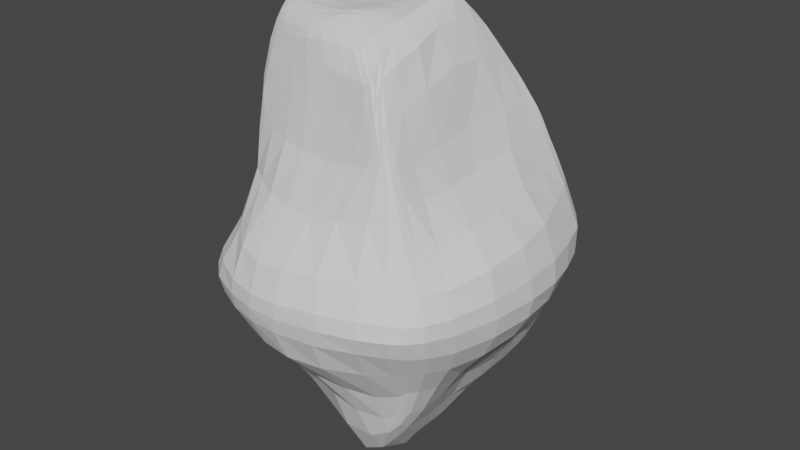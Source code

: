 # Source: Rock_Common_Rock_10.blend  (saved by Blender 2.92.15; exported with 4.5.12 LTS)
import bpy
from mathutils import Matrix  # noqa: F401  (used for matrix-valued properties, if any)

bpy.ops.wm.read_factory_settings(use_empty=True)
scene = bpy.context.scene
scene.name = 'Scene'

# ---- collections
col_collection = bpy.data.collections.new('Collection'); scene.collection.children.link(col_collection)

# ---- world
world_world = bpy.data.worlds.new('World'); scene.world = world_world
world_world.use_nodes = True; world_world.node_tree.nodes.clear()
_N = world_world.node_tree.nodes; _L = world_world.node_tree.links
n0 = _N.new('ShaderNodeOutputWorld'); n0.name = 'World Output'; n0.location = (300, 300)
n1 = _N.new('ShaderNodeBackground'); n1.name = 'Background'; n1.location = (10, 300)
n1.inputs[0].default_value = (0.05088, 0.05088, 0.05088, 1.0)
_L.new(n1.outputs[0], n0.inputs[0])
n0.is_active_output = True
world_world.color = (0.05088, 0.05088, 0.05088)
world_world.use_sun_shadow = False
world_world.sun_shadow_jitter_overblur = 0.0

# ---- meshes
me_cube = bpy.data.meshes.new('Cube')
me_cube.from_pydata([(-1.884, -1.736, -1.894), (-1.938, -1.723, 2.678), (-2.002, 1.76, -2.091), (-2.103, 1.822, 2.86), (1.612, -1.884, -1.864), (1.694, -2.131, 2.403), (1.781, 1.86, -1.887), (1.8, 2.067, 2.315), (-2.095, 1.604, -2.189), (-2.134, 1.332, -2.275), (-2.128, 0.7464, -2.295), (-2.071, -0.06088, -2.257), (-2.002, -0.8108, -2.213), (-1.95, -1.319, -2.185), (-1.942, -1.601, -2.051), (-1.989, -1.895, -1.556), (-2.17, -2.224, -0.9227), (-2.303, -2.527, -0.2661), (-2.324, -2.623, 0.1146), (-2.21, -2.571, 0.4514), (-1.994, -2.259, 1.048), (-1.861, -1.907, 1.953), (-2.046, -1.592, 2.736), (-2.139, -1.274, 2.784), (-2.244, -0.7382, 2.913), (-2.348, -0.07121, 3.004), (-2.346, 0.6205, 2.984), (-2.266, 1.216, 2.941), (-2.182, 1.633, 2.887), (-1.989, 2.032, 2.331), (-1.959, 2.328, 1.29), (-2.139, 2.596, 0.3411), (-2.324, 2.821, -0.1774), (-2.365, 2.783, -0.4385), (-2.333, 2.403, -0.971), (-2.178, 1.987, -1.651), (1.685, 1.873, -1.925), (1.446, 1.899, -2.01), (0.9577, 1.992, -2.15), (0.2341, 2.239, -2.255), (-0.4547, 2.31, -2.26), (-1.142, 2.048, -2.249), (-1.678, 1.826, -2.212), (0.7582, 0.5055, 4.687), (0.4039, 0.1871, 4.97), (1.683, 1.999, 2.648), (1.947, 2.22, 1.829), (2.069, 2.365, 1.351), (2.267, 2.534, 0.5963), (2.318, 2.484, 0.1037), (2.167, 2.362, -0.4724), (1.976, 2.182, -1.047), (1.864, 1.995, -1.572), (1.639, -1.769, -1.981), (1.672, -1.435, -2.095), (1.659, -0.8698, -2.073), (1.627, -0.04537, -2.021), (1.686, 0.8809, -2.109), (1.748, 1.485, -2.098), (1.769, 1.742, -2.009), (1.786, 1.921, 2.388), (1.754, 1.551, 2.455), (1.819, 0.802, 2.415), (1.81, -0.211, 2.35), (1.849, -0.954, 2.306), (1.778, -1.592, 2.307), (1.71, -1.985, 2.414), (1.892, -2.282, 1.828), (2.153, -2.535, 1.086), (2.308, -2.693, 0.5456), (2.324, -2.701, 0.2362), (2.223, -2.582, -0.1665), (2.038, -2.303, -0.6991), (1.794, -2.015, -1.329), (-1.62, -1.731, -1.965), (-1.192, -1.714, -2.097), (-0.674, -1.817, -2.133), (-0.009441, -2.013, -2.165), (0.5899, -2.039, -2.263), (1.16, -1.945, -2.225), (1.478, -1.893, -2.04), (1.527, -2.123, 2.783), (0.7818, 0.9733, 4.58), (0.4071, 0.5253, 5.012), (-2.22, -1.695, -1.621), (-2.479, -1.845, -0.9895), (-2.636, -2.006, -0.3496), (-2.635, -2.12, 0.06785), (-2.504, -2.08, 0.4323), (-2.249, -1.882, 1.003), (-2.076, -1.7, 1.79), (-2.297, -1.253, -1.696), (-2.611, -1.28, -1.067), (-2.839, -1.367, -0.4019), (-2.881, -1.445, 0.03374), (-2.73, -1.451, 0.4083), (-2.421, -1.368, 0.9612), (-2.202, -1.287, 1.744), (-2.404, -0.692, -1.713), (-2.747, -0.6724, -1.111), (-3.008, -0.7219, -0.4487), (-3.065, -0.7609, -0.008), (-2.898, -0.7494, 0.4007), (-2.566, -0.6869, 1.018), (-2.329, -0.6605, 1.867), (-2.533, 0.04602, -1.76), (-2.885, 0.03916, -1.152), (-3.131, -0.001654, -0.5169), (-3.165, -0.03916, -0.08138), (-2.971, -0.03885, 0.3748), (-2.643, 0.01569, 1.07), (-2.423, 0.03547, 1.989), (-2.558, 0.8129, -1.813), (-2.884, 0.7868, -1.217), (-3.1, 0.7563, -0.5972), (-3.109, 0.703, -0.1389), (-2.879, 0.6727, 0.3847), (-2.564, 0.715, 1.127), (-2.382, 0.7319, 2.046), (-2.513, 1.411, -1.819), (-2.8, 1.481, -1.222), (-2.956, 1.564, -0.6163), (-2.933, 1.509, -0.1514), (-2.666, 1.384, 0.4513), (-2.357, 1.385, 1.248), (-2.246, 1.366, 2.126), (-2.408, 1.743, -1.73), (-2.625, 1.986, -1.098), (-2.699, 2.278, -0.5297), (-2.659, 2.271, -0.1545), (-2.408, 2.024, 0.4586), (-2.15, 1.906, 1.301), (-2.125, 1.804, 2.179), (-1.781, 2.253, -1.656), (-1.874, 2.829, -0.8958), (-1.901, 3.135, -0.3761), (-1.83, 3.195, -0.1779), (-1.731, 3.067, 0.1707), (-1.704, 2.671, 1.195), (-1.723, 2.226, 2.159), (-1.181, 2.632, -1.686), (-1.221, 3.233, -0.9216), (-1.233, 3.406, -0.3634), (-1.176, 3.411, -0.1569), (-1.177, 3.266, 0.1558), (-1.228, 2.785, 1.118), (-1.247, 2.27, 2.102), (-0.5006, 2.848, -1.718), (-0.5504, 3.32, -0.9986), (-0.564, 3.444, -0.4588), (-0.5413, 3.406, -0.143), (-0.5375, 3.212, 0.2563), (-0.5486, 2.78, 1.02), (-0.5899, 2.244, 2.091), (0.1806, 2.77, -1.699), (0.1082, 3.184, -1.019), (0.0668, 3.323, -0.5035), (0.06234, 3.289, -0.125), (0.09078, 3.1, 0.3401), (0.1738, 2.732, 1.089), (0.1906, 2.246, 2.077), (0.8804, 2.487, -1.606), (0.7755, 2.913, -0.9806), (0.6941, 3.108, -0.4891), (0.655, 3.114, -0.1011), (0.6722, 2.982, 0.357), (0.7708, 2.711, 1.068), (0.8722, 2.272, 2.102), (1.432, 2.239, -1.525), (1.376, 2.592, -0.9425), (1.312, 2.834, -0.4424), (1.264, 2.904, -0.02603), (1.245, 2.845, 0.4091), (1.272, 2.661, 1.088), (1.3, 2.285, 2.018), (1.729, 2.104, -1.506), (1.764, 2.372, -0.9487), (1.83, 2.598, -0.4103), (1.874, 2.71, 0.09318), (1.846, 2.718, 0.5157), (1.779, 2.575, 1.111), (1.797, 2.245, 1.934), (1.91, 1.845, -1.659), (2.084, 1.945, -1.135), (2.345, 2.023, -0.5299), (2.569, 2.06, 0.04909), (2.543, 2.143, 0.5727), (2.199, 2.134, 1.342), (1.988, 2.048, 1.831), (1.969, 1.516, -1.635), (2.25, 1.524, -1.057), (2.558, 1.5, -0.4558), (2.785, 1.449, 0.06205), (2.764, 1.474, 0.5659), (2.402, 1.536, 1.275), (2.016, 1.588, 1.851), (2.06, 0.8297, -1.466), (2.51, 0.8206, -0.847), (2.83, 0.7931, -0.305), (2.982, 0.741, 0.1317), (2.951, 0.7136, 0.5914), (2.693, 0.7296, 1.218), (2.196, 0.7146, 1.811), (2.1, -0.04326, -1.349), (2.645, -0.02155, -0.7633), (2.942, -0.03812, -0.2504), (3.04, -0.06919, 0.1676), (3.01, -0.1413, 0.5957), (2.827, -0.1501, 1.181), (2.272, -0.1943, 1.762), (2.079, -0.8438, -1.387), (2.581, -0.868, -0.7866), (2.856, -0.9437, -0.2567), (2.942, -0.9841, 0.1735), (2.914, -1.103, 0.5599), (2.793, -1.079, 1.112), (2.341, -1.014, 1.666), (2.008, -1.461, -1.406), (2.378, -1.598, -0.7963), (2.62, -1.791, -0.2635), (2.712, -1.884, 0.1793), (2.674, -1.994, 0.5109), (2.536, -1.933, 0.9796), (2.185, -1.745, 1.595), (1.912, -1.849, -1.339), (2.203, -2.071, -0.7248), (2.413, -2.314, -0.1965), (2.511, -2.421, 0.2231), (2.484, -2.45, 0.5283), (2.322, -2.345, 1.017), (2.006, -2.12, 1.71), (1.613, -2.063, -1.468), (1.82, -2.454, -0.7318), (1.978, -2.799, -0.1264), (2.059, -2.928, 0.2552), (2.024, -2.907, 0.5757), (1.853, -2.687, 1.201), (1.639, -2.314, 2.166), (1.217, -2.176, -1.608), (1.387, -2.716, -0.76), (1.526, -3.054, -0.1034), (1.627, -3.144, 0.2545), (1.585, -3.119, 0.5752), (1.407, -2.907, 1.182), (1.286, -2.456, 2.042), (0.619, -2.393, -1.557), (0.6934, -3.031, -0.765), (0.7452, -3.302, -0.135), (0.8676, -3.355, 0.2235), (0.8561, -3.333, 0.5515), (0.7263, -3.14, 1.12), (0.6813, -2.558, 1.911), (0.03118, -2.51, -1.471), (-0.0177, -3.168, -0.7548), (-0.08848, -3.411, -0.1502), (0.001938, -3.472, 0.1867), (0.04785, -3.457, 0.4954), (0.02305, -3.251, 1.04), (0.05073, -2.576, 1.81), (-0.5922, -2.377, -1.437), (-0.6305, -3.111, -0.7287), (-0.7013, -3.376, -0.1507), (-0.6132, -3.457, 0.1721), (-0.5538, -3.452, 0.4613), (-0.5616, -3.237, 0.997), (-0.5127, -2.534, 1.79), (-1.147, -2.133, -1.5), (-1.186, -2.911, -0.7546), (-1.239, -3.235, -0.1616), (-1.196, -3.328, 0.1786), (-1.133, -3.324, 0.4887), (-1.114, -3.063, 1.046), (-1.025, -2.401, 1.852), (-1.63, -2.018, -1.509), (-1.728, -2.602, -0.8133), (-1.825, -2.949, -0.192), (-1.856, -3.03, 0.1562), (-1.76, -3.0, 0.484), (-1.625, -2.646, 1.08), (-1.496, -2.154, 1.881), (-1.69, 1.556, -2.5), (-1.202, 1.565, -2.697), (-0.5623, 1.635, -2.802), (0.2024, 1.644, -2.739), (0.9942, 1.566, -2.532), (1.434, 1.61, -2.322), (1.643, 1.678, -2.17), (-1.686, 1.295, -2.646), (-1.209, 1.248, -2.94), (-0.64, 1.226, -3.153), (0.0926, 1.175, -3.164), (0.9003, 1.146, -2.897), (1.302, 1.232, -2.644), (1.558, 1.384, -2.388), (-1.646, 0.7961, -2.705), (-1.126, 0.8254, -3.075), (-0.5796, 0.8013, -3.386), (0.04629, 0.6922, -3.551), (0.7308, 0.6344, -3.34), (1.105, 0.6774, -3.016), (1.4, 0.832, -2.62), (-1.594, -0.06125, -2.706), (-1.037, 0.003355, -3.183), (-0.4453, -0.03876, -3.651), (0.1712, -0.0967, -3.926), (0.6743, -0.04574, -3.754), (1.019, -0.03759, -3.28), (1.279, -0.02119, -2.7), (-1.599, -0.8518, -2.668), (-1.087, -0.7448, -3.174), (-0.4534, -0.7749, -3.698), (0.2566, -0.8146, -3.957), (0.6899, -0.7557, -3.751), (1.022, -0.7941, -3.272), (1.318, -0.8457, -2.709), (-1.576, -1.307, -2.585), (-1.061, -1.204, -3.052), (-0.4426, -1.261, -3.495), (0.2514, -1.428, -3.669), (0.7082, -1.461, -3.412), (1.074, -1.522, -2.992), (1.376, -1.498, -2.589), (-1.581, -1.549, -2.303), (-1.103, -1.505, -2.567), (-0.5737, -1.576, -2.82), (0.09515, -1.79, -2.943), (0.7235, -1.828, -2.89), (1.174, -1.813, -2.626), (1.424, -1.792, -2.335), (1.613, 1.917, 2.866), (0.826, 1.323, 4.38), (-1.395, -1.701, 3.555), (-1.024, -1.8, 3.557), (-0.5549, -1.887, 3.547), (1.568, 1.599, 2.967), (0.01561, -1.916, 3.537), (0.4972, -1.968, 3.509), (0.8731, -2.015, 3.567), (1.061, -2.002, 3.663), (1.0, 1.714, 3.649), (0.7371, 1.677, 3.68), (1.524, 0.9903, 3.084), (0.2542, 1.596, 3.745), (-0.3827, 1.574, 3.831), (-0.9739, 1.626, 3.828), (-1.461, 1.678, 3.783), (-1.818, 1.678, 3.771), (1.481, -0.01114, 3.05), (0.3859, 0.8164, 5.025), (-1.354, -1.477, 4.434), (-1.084, -1.545, 4.467), (-0.763, -1.601, 4.53), (1.017, -1.9, 3.943), (1.548, -0.9252, 2.939), (0.9294, 1.532, 4.064), (-0.4043, -1.628, 4.579), (-0.02972, -1.638, 4.577), (0.2854, -1.643, 4.553), (0.433, -1.626, 4.54), (0.2817, 1.174, 4.894), (1.519, -1.577, 2.914), (0.1453, 1.204, 4.895), (-2.041, 1.606, 3.845), (-2.155, 1.459, 3.997), (-2.225, 1.206, 4.131), (-2.287, 0.8341, 4.246), (-2.325, 0.3533, 4.378), (1.489, -1.981, 2.96), (-2.283, -0.1992, 4.486), (-2.173, -0.7098, 4.448), (-2.065, -1.083, 4.342), (-1.962, -1.317, 4.201), (-1.818, -1.472, 3.992), (-1.66, -1.595, 3.709), (-1.779, -1.73, 2.98), (-1.909, -1.602, 3.369), (-2.025, -1.459, 3.578), (-2.115, -1.203, 3.706), (-2.216, -0.7645, 3.837), (-2.319, -0.1753, 3.893), (-2.34, 0.4611, 3.788), (-2.289, 1.008, 3.652), (-2.221, 1.419, 3.526), (-2.14, 1.672, 3.381), (-2.013, 1.839, 3.135), (-1.896, 0.7365, 5.143), (-1.531, 1.446, 4.451), (-1.549, 0.9643, 5.124), (-1.09, 1.433, 4.467), (-1.576, 0.8109, 5.165), (-0.5445, 1.413, 4.445), (1.331, 1.817, 3.335), (1.259, -2.036, 3.403), (-1.201, 0.999, 5.122), (0.02946, 1.397, 4.385), (-1.202, 0.8796, 5.155), (0.5079, 1.428, 4.313), (-0.8615, 1.03, 5.109), (0.6765, 1.438, 4.291), (-1.779, 1.948, 3.007), (-1.368, 1.971, 2.975), (-0.8028, 1.931, 2.976), (-0.1129, 1.924, 2.952), (0.7083, 1.977, 2.941), (1.055, 1.966, 2.938), (1.445, 1.981, 2.858), (1.3, -2.14, 3.018), (1.082, -2.183, 2.885), (0.619, -2.174, 2.777), (0.06737, -2.124, 2.71), (-0.5035, -2.085, 2.698), (-1.002, -2.01, 2.743), (-1.455, -1.873, 2.795), (1.212, 1.663, 3.628), (0.6226, 1.268, 4.597), (0.8559, -1.857, 4.151), (0.8282, -1.757, 4.286), (0.7055, -1.864, 4.138), (-0.8821, 0.9308, 5.14), (0.3248, -1.823, 4.154), (1.159, 1.284, 3.84), (-0.4983, 1.042, 5.104), (-0.1895, -1.767, 4.201), (-0.5681, 0.9459, 5.133), (-0.6967, -1.717, 4.154), (-0.1722, 1.034, 5.089), (-1.089, -1.645, 4.093), (1.135, 0.7509, 4.018), (-0.2683, 0.9288, 5.121), (0.02838, 1.021, 5.071), (-1.372, -1.581, 4.056), (-1.575, -1.497, 4.158), (0.573, 1.017, 4.83), (0.04787, 0.9274, 5.094), (1.157, -0.02234, 4.035), (0.1259, -1.486, 4.667), (0.05901, -1.342, 4.748), (-0.05244, -1.468, 4.704), (-0.1964, -1.286, 4.824), (-0.3025, -1.475, 4.722), (0.5435, 0.7032, 4.923), (1.223, -0.8481, 3.852), (-0.4164, -1.32, 4.821), (-0.5643, -1.497, 4.708), (-0.6521, -1.37, 4.785), (-0.8157, -1.504, 4.671), (-0.8998, -1.382, 4.747), (-1.082, -1.468, 4.631), (1.222, -1.462, 3.711), (-1.196, -1.333, 4.721), (-1.486, -1.242, 4.715), (0.5637, -0.1143, 4.851), (0.5407, 0.322, 4.917), (-1.354, -1.394, 4.609), (-1.547, -1.326, 4.615), (1.201, -1.878, 3.64), (0.1298, 0.7178, 5.069), (-0.2428, 0.713, 5.085), (-0.5596, 0.7494, 5.095), (-0.912, 0.757, 5.11), (-1.258, 0.7187, 5.136), (-1.644, 0.6415, 5.15), (-0.2366, 1.211, 4.914), (-0.7191, 1.207, 4.925), (-1.173, 1.191, 4.943), (-1.559, 1.183, 4.93), (-1.86, 1.15, 4.897), (0.7953, -0.06462, 4.649), (0.4201, -1.503, 4.611), (0.913, -0.7007, 4.519), (0.3196, 1.04, 4.985), (0.9379, -1.255, 4.373), (-2.051, 1.072, 4.893), (-2.141, 0.9411, 4.934), (-2.18, 0.7793, 4.971), (-2.202, 0.5364, 4.965), (-2.204, 0.2064, 4.957), (0.9443, -1.683, 4.203), (-2.168, -0.1912, 4.948), (-2.082, -0.5833, 4.888), (-1.977, -0.8781, 4.811), (-1.876, -1.089, 4.718), (-1.744, -1.254, 4.601), (-1.564, -1.39, 4.483), (-1.849, 1.428, 4.43), (-2.05, 1.354, 4.463), (-1.752, -1.367, 4.364), (-2.148, 1.216, 4.553), (-2.21, 1.002, 4.642), (-2.26, 0.6917, 4.688), (-2.28, 0.2882, 4.741), (-2.236, -0.1841, 4.799), (-2.133, -0.6345, 4.759), (-2.019, -0.9675, 4.669), (-1.909, -1.198, 4.539), (-1.938, 0.5831, 5.132), (0.1397, 0.4142, 5.011), (0.6171, -0.6137, 4.756), (-0.2212, 0.3816, 5.007), (-0.5178, 0.4046, 5.003), (-0.9007, 0.4322, 5.018), (-1.271, 0.4394, 5.062), (-1.659, 0.3997, 5.094), (-1.941, 0.3728, 5.092), (0.6432, -1.06, 4.64), (-1.925, 0.09181, 5.045), (-1.639, 0.08828, 5.032), (0.1401, -0.2274, 4.93), (0.08577, 0.1104, 4.964), (-0.1016, -0.2718, 4.943), (-0.2292, 0.06973, 4.953), (0.7367, -1.479, 4.477), (-0.3136, -0.3262, 4.933), (-0.4596, 0.05346, 4.939), (-0.7283, -0.3464, 4.903), (-0.8376, 0.05582, 4.933), (-1.175, -0.3079, 4.934), (-1.236, 0.08386, 4.98), (0.4144, -0.1881, 4.917), (0.4359, -0.5756, 4.873), (0.4158, -0.9004, 4.819), (0.4075, -1.256, 4.721), (-1.857, 0.9033, 5.1), (-2.036, 0.8481, 5.075), (-1.682, -1.196, 4.702), (-2.085, 0.7297, 5.097), (-2.108, 0.6053, 5.097), (-2.109, 0.4064, 5.067), (-2.096, 0.1261, 5.033), (-2.06, -0.2134, 4.997), (-1.982, -0.5567, 4.937), (-1.889, -0.8276, 4.87), (-1.796, -1.027, 4.795), (-1.598, -0.274, 4.985), (-1.886, -0.2439, 5.002), (0.1924, -0.5622, 4.917), (0.005086, -0.5803, 4.957), (-0.1951, -0.6554, 4.961), (-0.6105, -0.7125, 4.923), (-1.076, -0.6838, 4.923), (-1.507, -0.632, 4.946), (-1.805, -0.5772, 4.949), (0.1302, -0.8287, 4.904), (-0.08263, -0.8207, 4.96), (-0.2804, -0.9157, 4.959), (-0.6, -1.011, 4.922), (-0.9977, -1.005, 4.899), (-1.411, -0.933, 4.894), (-1.717, -0.846, 4.889), (0.06779, -1.117, 4.849), (-0.179, -1.072, 4.92), (-0.3809, -1.145, 4.909), (-0.6361, -1.229, 4.859), (-0.9469, -1.233, 4.823), (-1.315, -1.155, 4.812), (-1.619, -1.052, 4.813)], [], [(84, 85, 92, 91), (85, 86, 93, 92), (86, 87, 94, 93), (87, 88, 95, 94), (88, 89, 96, 95), (89, 90, 97, 96), (91, 92, 99, 98), (92, 93, 100, 99), (93, 94, 101, 100), (94, 95, 102, 101), (95, 96, 103, 102), (96, 97, 104, 103), (98, 99, 106, 105), (99, 100, 107, 106), (100, 101, 108, 107), (101, 102, 109, 108), (102, 103, 110, 109), (103, 104, 111, 110), (105, 106, 113, 112), (106, 107, 114, 113), (107, 108, 115, 114), (108, 109, 116, 115), (109, 110, 117, 116), (110, 111, 118, 117), (112, 113, 120, 119), (113, 114, 121, 120), (114, 115, 122, 121), (115, 116, 123, 122), (116, 117, 124, 123), (117, 118, 125, 124), (119, 120, 127, 126), (120, 121, 128, 127), (121, 122, 129, 128), (122, 123, 130, 129), (123, 124, 131, 130), (124, 125, 132, 131), (0, 15, 84, 14), (15, 16, 85, 84), (16, 17, 86, 85), (17, 18, 87, 86), (18, 19, 88, 87), (19, 20, 89, 88), (20, 21, 90, 89), (21, 1, 22, 90), (90, 22, 23, 97), (97, 23, 24, 104), (104, 24, 25, 111), (111, 25, 26, 118), (118, 26, 27, 125), (125, 27, 28, 132), (132, 28, 3, 29), (131, 132, 29, 30), (130, 131, 30, 31), (129, 130, 31, 32), (128, 129, 32, 33), (127, 128, 33, 34), (126, 127, 34, 35), (8, 126, 35, 2), (9, 119, 126, 8), (10, 112, 119, 9), (11, 105, 112, 10), (12, 98, 105, 11), (13, 91, 98, 12), (14, 84, 91, 13), (133, 134, 141, 140), (134, 135, 142, 141), (135, 136, 143, 142), (136, 137, 144, 143), (137, 138, 145, 144), (138, 139, 146, 145), (140, 141, 148, 147), (141, 142, 149, 148), (142, 143, 150, 149), (143, 144, 151, 150), (144, 145, 152, 151), (145, 146, 153, 152), (147, 148, 155, 154), (148, 149, 156, 155), (149, 150, 157, 156), (150, 151, 158, 157), (151, 152, 159, 158), (152, 153, 160, 159), (154, 155, 162, 161), (155, 156, 163, 162), (156, 157, 164, 163), (157, 158, 165, 164), (158, 159, 166, 165), (159, 160, 167, 166), (161, 162, 169, 168), (162, 163, 170, 169), (163, 164, 171, 170), (164, 165, 172, 171), (165, 166, 173, 172), (166, 167, 174, 173), (168, 169, 176, 175), (169, 170, 177, 176), (170, 171, 178, 177), (171, 172, 179, 178), (172, 173, 180, 179), (173, 174, 181, 180), (2, 35, 133, 42), (35, 34, 134, 133), (34, 33, 135, 134), (33, 32, 136, 135), (32, 31, 137, 136), (31, 30, 138, 137), (30, 29, 139, 138), (181, 45, 7, 46), (180, 181, 46, 47), (179, 180, 47, 48), (178, 179, 48, 49), (177, 178, 49, 50), (176, 177, 50, 51), (175, 176, 51, 52), (36, 175, 52, 6), (37, 168, 175, 36), (38, 161, 168, 37), (39, 154, 161, 38), (40, 147, 154, 39), (41, 140, 147, 40), (42, 133, 140, 41), (182, 183, 190, 189), (183, 184, 191, 190), (184, 185, 192, 191), (185, 186, 193, 192), (186, 187, 194, 193), (187, 188, 195, 194), (189, 190, 197, 196), (190, 191, 198, 197), (191, 192, 199, 198), (192, 193, 200, 199), (193, 194, 201, 200), (194, 195, 202, 201), (196, 197, 204, 203), (197, 198, 205, 204), (198, 199, 206, 205), (199, 200, 207, 206), (200, 201, 208, 207), (201, 202, 209, 208), (203, 204, 211, 210), (204, 205, 212, 211), (205, 206, 213, 212), (206, 207, 214, 213), (207, 208, 215, 214), (208, 209, 216, 215), (210, 211, 218, 217), (211, 212, 219, 218), (212, 213, 220, 219), (213, 214, 221, 220), (214, 215, 222, 221), (215, 216, 223, 222), (217, 218, 225, 224), (218, 219, 226, 225), (219, 220, 227, 226), (220, 221, 228, 227), (221, 222, 229, 228), (222, 223, 230, 229), (6, 52, 182, 59), (52, 51, 183, 182), (51, 50, 184, 183), (50, 49, 185, 184), (49, 48, 186, 185), (48, 47, 187, 186), (47, 46, 188, 187), (46, 7, 60, 188), (188, 60, 61, 195), (195, 61, 62, 202), (202, 62, 63, 209), (209, 63, 64, 216), (216, 64, 65, 223), (223, 65, 66, 230), (230, 66, 5, 67), (229, 230, 67, 68), (228, 229, 68, 69), (227, 228, 69, 70), (226, 227, 70, 71), (225, 226, 71, 72), (224, 225, 72, 73), (53, 224, 73, 4), (54, 217, 224, 53), (55, 210, 217, 54), (56, 203, 210, 55), (57, 196, 203, 56), (58, 189, 196, 57), (59, 182, 189, 58), (231, 232, 239, 238), (232, 233, 240, 239), (233, 234, 241, 240), (234, 235, 242, 241), (235, 236, 243, 242), (236, 237, 244, 243), (238, 239, 246, 245), (239, 240, 247, 246), (240, 241, 248, 247), (241, 242, 249, 248), (242, 243, 250, 249), (243, 244, 251, 250), (245, 246, 253, 252), (246, 247, 254, 253), (247, 248, 255, 254), (248, 249, 256, 255), (249, 250, 257, 256), (250, 251, 258, 257), (252, 253, 260, 259), (253, 254, 261, 260), (254, 255, 262, 261), (255, 256, 263, 262), (256, 257, 264, 263), (257, 258, 265, 264), (259, 260, 267, 266), (260, 261, 268, 267), (261, 262, 269, 268), (262, 263, 270, 269), (263, 264, 271, 270), (264, 265, 272, 271), (266, 267, 274, 273), (267, 268, 275, 274), (268, 269, 276, 275), (269, 270, 277, 276), (270, 271, 278, 277), (271, 272, 279, 278), (4, 73, 231, 80), (73, 72, 232, 231), (72, 71, 233, 232), (71, 70, 234, 233), (70, 69, 235, 234), (69, 68, 236, 235), (68, 67, 237, 236), (67, 5, 81, 237), (278, 279, 21, 20), (277, 278, 20, 19), (276, 277, 19, 18), (275, 276, 18, 17), (274, 275, 17, 16), (273, 274, 16, 15), (74, 273, 15, 0), (75, 266, 273, 74), (76, 259, 266, 75), (77, 252, 259, 76), (78, 245, 252, 77), (79, 238, 245, 78), (80, 231, 238, 79), (280, 281, 288, 287), (281, 282, 289, 288), (282, 283, 290, 289), (283, 284, 291, 290), (284, 285, 292, 291), (285, 286, 293, 292), (287, 288, 295, 294), (288, 289, 296, 295), (289, 290, 297, 296), (290, 291, 298, 297), (291, 292, 299, 298), (292, 293, 300, 299), (294, 295, 302, 301), (295, 296, 303, 302), (296, 297, 304, 303), (297, 298, 305, 304), (298, 299, 306, 305), (299, 300, 307, 306), (301, 302, 309, 308), (302, 303, 310, 309), (303, 304, 311, 310), (304, 305, 312, 311), (305, 306, 313, 312), (306, 307, 314, 313), (308, 309, 316, 315), (309, 310, 317, 316), (310, 311, 318, 317), (311, 312, 319, 318), (312, 313, 320, 319), (313, 314, 321, 320), (315, 316, 323, 322), (316, 317, 324, 323), (317, 318, 325, 324), (318, 319, 326, 325), (319, 320, 327, 326), (320, 321, 328, 327), (2, 42, 280, 8), (42, 41, 281, 280), (41, 40, 282, 281), (40, 39, 283, 282), (39, 38, 284, 283), (38, 37, 285, 284), (37, 36, 286, 285), (36, 6, 59, 286), (286, 59, 58, 293), (293, 58, 57, 300), (300, 57, 56, 307), (307, 56, 55, 314), (314, 55, 54, 321), (321, 54, 53, 328), (328, 53, 4, 80), (327, 328, 80, 79), (326, 327, 79, 78), (325, 326, 78, 77), (324, 325, 77, 76), (323, 324, 76, 75), (322, 323, 75, 74), (14, 322, 74, 0), (13, 315, 322, 14), (12, 308, 315, 13), (11, 301, 308, 12), (10, 294, 301, 11), (9, 287, 294, 10), (8, 280, 287, 9), (181, 174, 404, 405), (23, 22, 376, 377), (367, 360, 448, 455), (139, 29, 384, 399), (329, 45, 391, 413), (22, 1, 375, 376), (244, 237, 406, 407), (1, 21, 374, 375), (251, 244, 407, 408), (258, 251, 408, 409), (265, 258, 409, 410), (237, 81, 392, 406), (272, 265, 410, 411), (279, 272, 411, 412), (7, 45, 329, 60), (29, 3, 383, 384), (45, 181, 405, 391), (3, 28, 382, 383), (81, 367, 455, 392), (28, 27, 381, 382), (27, 26, 380, 381), (21, 279, 412, 374), (26, 25, 379, 380), (25, 24, 378, 379), (146, 139, 399, 400), (334, 329, 413, 420), (153, 146, 400, 401), (341, 334, 420, 427), (160, 153, 401, 402), (24, 23, 377, 378), (347, 341, 427, 434), (167, 160, 402, 403), (353, 347, 434, 441), (174, 167, 403, 404), (360, 353, 441, 448), (66, 367, 81, 5), (65, 360, 367, 66), (64, 353, 360, 65), (63, 347, 353, 64), (62, 341, 347, 63), (61, 334, 341, 62), (60, 329, 334, 61), (523, 525, 385, 522), (522, 385, 389, 387), (387, 389, 395, 393), (393, 395, 418, 397), (397, 418, 423, 421), (421, 423, 428, 425), (425, 428, 433, 429), (435, 436, 438, 437), (437, 438, 442, 439), (439, 442, 444, 443), (443, 444, 446, 445), (445, 446, 449, 447), (447, 449, 450, 453), (453, 450, 524, 454), (456, 457, 498, 496), (457, 458, 499, 498), (458, 459, 500, 499), (459, 460, 501, 500), (460, 461, 502, 501), (461, 495, 503, 502), (496, 498, 510, 508), (498, 499, 513, 510), (499, 500, 515, 513), (500, 501, 517, 515), (501, 502, 506, 517), (502, 503, 505, 506), (508, 510, 509, 507), (510, 513, 512, 509), (513, 515, 514, 512), (515, 517, 516, 514), (517, 506, 533, 516), (506, 505, 534, 533), (507, 509, 536, 535), (509, 512, 537, 536), (512, 514, 538, 537), (514, 516, 539, 538), (402, 401, 344, 343), (408, 407, 337, 336), (401, 400, 345, 344), (407, 406, 338, 337), (374, 412, 331, 373), (400, 399, 346, 345), (391, 405, 339, 354), (384, 383, 363, 362), (392, 455, 477, 352), (383, 382, 364, 363), (382, 381, 365, 364), (381, 380, 366, 365), (380, 379, 368, 366), (420, 413, 330, 82), (427, 420, 82, 43), (379, 378, 369, 368), (406, 392, 352, 338), (434, 427, 43, 467), (399, 384, 362, 346), (441, 434, 467, 469), (378, 377, 370, 369), (412, 411, 332, 331), (448, 441, 469, 471), (455, 448, 471, 477), (405, 404, 340, 339), (377, 376, 371, 370), (413, 391, 354, 330), (411, 410, 333, 332), (404, 403, 342, 340), (376, 375, 372, 371), (410, 409, 335, 333), (403, 402, 343, 342), (375, 374, 373, 372), (409, 408, 336, 335), (82, 330, 432, 440), (362, 363, 487, 485), (352, 477, 511, 416), (345, 346, 484, 386), (354, 339, 398, 414), (372, 373, 431, 486), (344, 345, 386, 388), (337, 338, 415, 417), (371, 372, 486, 494), (343, 344, 388, 390), (373, 331, 430, 431), (336, 337, 417, 419), (370, 371, 494, 493), (342, 343, 390, 394), (335, 336, 419, 422), (369, 370, 493, 492), (340, 342, 394, 396), (333, 335, 422, 424), (368, 369, 492, 491), (339, 340, 396, 398), (469, 467, 451, 497), (332, 333, 424, 426), (471, 469, 497, 504), (366, 368, 491, 490), (346, 362, 485, 484), (477, 471, 504, 511), (43, 82, 440, 452), (330, 354, 414, 432), (331, 332, 426, 430), (365, 366, 490, 489), (338, 352, 416, 415), (364, 365, 489, 488), (363, 364, 488, 487), (467, 43, 452, 451), (394, 390, 463, 462), (419, 417, 357, 356), (493, 494, 481, 480), (431, 430, 349, 483), (390, 388, 464, 463), (417, 415, 358, 357), (494, 486, 482, 481), (416, 511, 521, 468), (414, 398, 359, 470), (486, 431, 483, 482), (388, 386, 465, 464), (386, 484, 466, 465), (451, 452, 44, 518), (452, 440, 83, 44), (440, 432, 348, 83), (485, 487, 473, 472), (497, 451, 518, 519), (415, 416, 468, 358), (504, 497, 519, 520), (487, 488, 474, 473), (511, 504, 520, 521), (432, 414, 470, 348), (488, 489, 475, 474), (430, 426, 350, 349), (489, 490, 476, 475), (484, 485, 472, 466), (426, 424, 351, 350), (490, 491, 478, 476), (398, 396, 361, 359), (424, 422, 355, 351), (491, 492, 479, 478), (396, 394, 462, 361), (422, 419, 356, 355), (492, 493, 480, 479), (482, 483, 454, 524), (464, 465, 387, 393), (355, 356, 439, 443), (481, 482, 524, 532), (463, 464, 393, 397), (468, 521, 549, 436), (351, 355, 443, 445), (483, 349, 453, 454), (359, 361, 425, 429), (480, 481, 532, 531), (462, 463, 397, 421), (350, 351, 445, 447), (466, 472, 523, 522), (479, 480, 531, 530), (361, 462, 421, 425), (478, 479, 530, 529), (476, 478, 529, 528), (475, 476, 528, 527), (519, 518, 507, 535), (474, 475, 527, 526), (520, 519, 535, 542), (521, 520, 542, 549), (44, 83, 496, 508), (348, 470, 433, 456), (473, 474, 526, 525), (83, 348, 456, 496), (470, 359, 429, 433), (472, 473, 525, 523), (349, 350, 447, 453), (357, 358, 435, 437), (358, 468, 436, 435), (356, 357, 437, 439), (518, 44, 508, 507), (465, 466, 522, 387), (516, 533, 540, 539), (533, 534, 541, 540), (535, 536, 543, 542), (536, 537, 544, 543), (537, 538, 545, 544), (538, 539, 546, 545), (539, 540, 547, 546), (540, 541, 548, 547), (542, 543, 550, 549), (543, 544, 551, 550), (544, 545, 552, 551), (545, 546, 553, 552), (546, 547, 554, 553), (547, 548, 555, 554), (433, 428, 457, 456), (428, 423, 458, 457), (423, 418, 459, 458), (418, 395, 460, 459), (395, 389, 461, 460), (389, 385, 495, 461), (385, 525, 526, 495), (495, 526, 527, 503), (503, 527, 528, 505), (505, 528, 529, 534), (534, 529, 530, 541), (541, 530, 531, 548), (548, 531, 532, 555), (555, 532, 524, 450), (554, 555, 450, 449), (553, 554, 449, 446), (552, 553, 446, 444), (551, 552, 444, 442), (550, 551, 442, 438), (549, 550, 438, 436)])
_uv = me_cube.uv_layers.new(name='UVMap')
_uv.uv.foreach_set('vector', [0.2504, 0.5624, 0.2461, 0.604, 0.2132, 0.5931, 0.2253, 0.5524, 0.2461, 0.604, 0.2435, 0.6432, 0.2052, 0.6342, 0.2132, 0.5931, 0.2435, 0.6432, 0.2436, 0.6658, 0.2024, 0.6583, 0.2052, 0.6342, 0.3463, 0.331, 0.341, 0.3081, 0.3798, 0.3023, 0.3881, 0.3253, 0.341, 0.3081, 0.3399, 0.2684, 0.3718, 0.2645, 0.3798, 0.3023, 0.3399, 0.2684, 0.3351, 0.2198, 0.3609, 0.217, 0.3718, 0.2645, 0.2253, 0.5524, 0.2132, 0.5931, 0.1775, 0.5831, 0.192, 0.5438, 0.2132, 0.5931, 0.2052, 0.6342, 0.1669, 0.6243, 0.1775, 0.5831, 0.2052, 0.6342, 0.2024, 0.6583, 0.1616, 0.6483, 0.1669, 0.6243, 0.3881, 0.3253, 0.3798, 0.3023, 0.4218, 0.2928, 0.4299, 0.3182, 0.3798, 0.3023, 0.3718, 0.2645, 0.4114, 0.2515, 0.4218, 0.2928, 0.3718, 0.2645, 0.3609, 0.217, 0.3959, 0.2012, 0.4114, 0.2515, 0.192, 0.5438, 0.1775, 0.5831, 0.1356, 0.5714, 0.1489, 0.5309, 0.1775, 0.5831, 0.1669, 0.6243, 0.1252, 0.6106, 0.1356, 0.5714, 0.1669, 0.6243, 0.1616, 0.6483, 0.1202, 0.6336, 0.1252, 0.6106, 0.4299, 0.3182, 0.4218, 0.2928, 0.4637, 0.2817, 0.4735, 0.3101, 0.4218, 0.2928, 0.4114, 0.2515, 0.4515, 0.2366, 0.4637, 0.2817, 0.4114, 0.2515, 0.3959, 0.2012, 0.4346, 0.1832, 0.4515, 0.2366, 0.1489, 0.5309, 0.1356, 0.5714, 0.09378, 0.5535, 0.1055, 0.5141, 0.1356, 0.5714, 0.1252, 0.6106, 0.08333, 0.5909, 0.09378, 0.5535, 0.4827, 0.3311, 0.4735, 0.3101, 0.5163, 0.2969, 0.527, 0.3194, 0.4735, 0.3101, 0.4637, 0.2817, 0.5032, 0.2648, 0.5163, 0.2969, 0.4637, 0.2817, 0.4515, 0.2366, 0.4896, 0.2179, 0.5032, 0.2648, 0.4515, 0.2366, 0.4346, 0.1832, 0.473, 0.1654, 0.4896, 0.2179, 0.1055, 0.5141, 0.09378, 0.5535, 0.05512, 0.5372, 0.07181, 0.5008, 0.09378, 0.5535, 0.08333, 0.5909, 0.03911, 0.5698, 0.05512, 0.5372, 0.527, 0.3194, 0.5163, 0.2969, 0.5607, 0.2773, 0.572, 0.3008, 0.5163, 0.2969, 0.5032, 0.2648, 0.5404, 0.242, 0.5607, 0.2773, 0.5032, 0.2648, 0.4896, 0.2179, 0.5237, 0.1932, 0.5404, 0.242, 0.4896, 0.2179, 0.473, 0.1654, 0.5065, 0.1454, 0.5237, 0.1932, 0.07181, 0.5008, 0.05512, 0.5372, 0.02642, 0.5281, 0.05275, 0.4955, 0.05512, 0.5372, 0.03911, 0.5698, 0.0, 0.5524, 0.02642, 0.5281, 0.572, 0.3008, 0.5607, 0.2773, 0.6014, 0.2556, 0.6086, 0.2759, 0.5607, 0.2773, 0.5404, 0.242, 0.5742, 0.2227, 0.6014, 0.2556, 0.5404, 0.242, 0.5237, 0.1932, 0.5503, 0.1751, 0.5742, 0.2227, 0.5237, 0.1932, 0.5065, 0.1454, 0.5294, 0.1309, 0.5503, 0.1751, 0.05513, 0.8029, 0.0481, 0.8253, 0.0323, 0.8155, 0.05128, 0.7905, 0.0481, 0.8253, 0.03627, 0.8683, 0.01315, 0.8527, 0.0323, 0.8155, 0.03627, 0.8683, 0.02659, 0.9118, 0.0, 0.8908, 0.01315, 0.8527, 0.2762, 0.6475, 0.2755, 0.6686, 0.2436, 0.6658, 0.2435, 0.6432, 0.3135, 0.3311, 0.3095, 0.3098, 0.341, 0.3081, 0.3463, 0.331, 0.3095, 0.3098, 0.3149, 0.2674, 0.3399, 0.2684, 0.341, 0.3081, 0.3149, 0.2674, 0.3182, 0.2103, 0.3351, 0.2198, 0.3399, 0.2684, 0.8885, 0.1831, 0.895, 0.1385, 0.903, 0.1329, 0.9039, 0.1886, 0.3351, 0.2198, 0.3249, 0.1679, 0.3432, 0.1612, 0.3609, 0.217, 0.3609, 0.217, 0.3432, 0.1612, 0.3728, 0.1464, 0.3959, 0.2012, 0.3959, 0.2012, 0.3728, 0.1464, 0.4105, 0.1309, 0.4346, 0.1832, 0.4346, 0.1832, 0.4105, 0.1309, 0.4503, 0.1181, 0.473, 0.1654, 0.473, 0.1654, 0.4503, 0.1181, 0.4843, 0.1066, 0.5065, 0.1454, 0.5065, 0.1454, 0.4843, 0.1066, 0.5081, 0.09906, 0.5294, 0.1309, 0.5294, 0.1309, 0.5081, 0.09906, 0.5185, 0.09476, 0.5383, 0.1153, 0.5503, 0.1751, 0.5294, 0.1309, 0.5383, 0.1153, 0.5726, 0.1627, 0.5742, 0.2227, 0.5503, 0.1751, 0.5726, 0.1627, 0.606, 0.2109, 0.6014, 0.2556, 0.5742, 0.2227, 0.606, 0.2109, 0.6297, 0.2378, 0.6086, 0.2759, 0.6014, 0.2556, 0.6297, 0.2378, 0.6324, 0.2531, 0.4564, 0.8733, 0.4564, 0.9122, 0.4256, 0.9294, 0.4304, 0.89, 0.4469, 0.8313, 0.4564, 0.8733, 0.4304, 0.89, 0.4285, 0.8409, 0.4306, 0.8008, 0.4469, 0.8313, 0.4285, 0.8409, 0.422, 0.8097, 0.08803, 0.4686, 0.07181, 0.5008, 0.05275, 0.4955, 0.07158, 0.4664, 0.122, 0.4789, 0.1055, 0.5141, 0.07181, 0.5008, 0.08803, 0.4686, 0.1683, 0.4949, 0.1489, 0.5309, 0.1055, 0.5141, 0.122, 0.4789, 0.2115, 0.5096, 0.192, 0.5438, 0.1489, 0.5309, 0.1683, 0.4949, 0.2408, 0.5194, 0.2253, 0.5524, 0.192, 0.5438, 0.2115, 0.5096, 0.255, 0.5312, 0.2504, 0.5624, 0.2253, 0.5524, 0.2408, 0.5194, 0.3999, 0.8453, 0.3948, 0.9029, 0.3485, 0.9083, 0.3572, 0.8502, 0.3948, 0.9029, 0.3916, 0.9393, 0.3483, 0.9426, 0.3485, 0.9083, 0.3916, 0.9393, 0.3874, 0.9508, 0.3465, 0.9529, 0.3483, 0.9426, 0.5556, 0.3497, 0.5504, 0.3724, 0.5158, 0.3678, 0.515, 0.3469, 0.5504, 0.3724, 0.5511, 0.4387, 0.5218, 0.4327, 0.5158, 0.3678, 0.5511, 0.4387, 0.5549, 0.5029, 0.5259, 0.4999, 0.5218, 0.4327, 0.3572, 0.8502, 0.3485, 0.9083, 0.3095, 0.9013, 0.3145, 0.8493, 0.3485, 0.9083, 0.3483, 0.9426, 0.3105, 0.9331, 0.3095, 0.9013, 0.5184, 0.3356, 0.515, 0.3469, 0.4767, 0.3494, 0.4778, 0.3311, 0.515, 0.3469, 0.5158, 0.3678, 0.4776, 0.3763, 0.4767, 0.3494, 0.5158, 0.3678, 0.5218, 0.4327, 0.4808, 0.4293, 0.4776, 0.3763, 0.5218, 0.4327, 0.5259, 0.4999, 0.4864, 0.5016, 0.4808, 0.4293, 0.8508, 0.5841, 0.8515, 0.6341, 0.8123, 0.6295, 0.8107, 0.5837, 0.8515, 0.6341, 0.8469, 0.6614, 0.8098, 0.6563, 0.8123, 0.6295, 0.4778, 0.3311, 0.4767, 0.3494, 0.441, 0.355, 0.4405, 0.3334, 0.4767, 0.3494, 0.4776, 0.3763, 0.4403, 0.3854, 0.441, 0.355, 0.4776, 0.3763, 0.4808, 0.4293, 0.4375, 0.4361, 0.4403, 0.3854, 0.4808, 0.4293, 0.4864, 0.5016, 0.4393, 0.5028, 0.4375, 0.4361, 0.8107, 0.5837, 0.8123, 0.6295, 0.7695, 0.6211, 0.7651, 0.5771, 0.8123, 0.6295, 0.8098, 0.6563, 0.7705, 0.6494, 0.7695, 0.6211, 0.4405, 0.3334, 0.441, 0.355, 0.4062, 0.3623, 0.4039, 0.3414, 0.441, 0.355, 0.4403, 0.3854, 0.4059, 0.3908, 0.4062, 0.3623, 0.4403, 0.3854, 0.4375, 0.4361, 0.4016, 0.437, 0.4059, 0.3908, 0.4375, 0.4361, 0.4393, 0.5028, 0.398, 0.5052, 0.4016, 0.437, 0.7651, 0.5771, 0.7695, 0.6211, 0.7296, 0.6102, 0.7287, 0.571, 0.7695, 0.6211, 0.7705, 0.6494, 0.7304, 0.641, 0.7296, 0.6102, 0.4039, 0.3414, 0.4062, 0.3623, 0.3707, 0.3734, 0.3682, 0.3526, 0.4062, 0.3623, 0.4059, 0.3908, 0.3722, 0.3987, 0.3707, 0.3734, 0.4059, 0.3908, 0.4016, 0.437, 0.3717, 0.4407, 0.3722, 0.3987, 0.4016, 0.437, 0.398, 0.5052, 0.3721, 0.5014, 0.3717, 0.4407, 0.7287, 0.571, 0.7296, 0.6102, 0.7041, 0.6014, 0.7093, 0.5667, 0.7296, 0.6102, 0.7304, 0.641, 0.6967, 0.6334, 0.7041, 0.6014, 0.7304, 0.641, 0.7285, 0.6607, 0.6891, 0.6589, 0.6967, 0.6334, 0.3707, 0.3734, 0.3722, 0.3987, 0.3367, 0.4094, 0.335, 0.3865, 0.3722, 0.3987, 0.3717, 0.4407, 0.3415, 0.4454, 0.3367, 0.4094, 0.3717, 0.4407, 0.3721, 0.5014, 0.3424, 0.499, 0.3415, 0.4454, 0.422, 0.8097, 0.4285, 0.8409, 0.3999, 0.8453, 0.4019, 0.8027, 0.4285, 0.8409, 0.4304, 0.89, 0.3948, 0.9029, 0.3999, 0.8453, 0.4304, 0.89, 0.4256, 0.9294, 0.3916, 0.9393, 0.3948, 0.9029, 0.4256, 0.9294, 0.4241, 0.9437, 0.3874, 0.9508, 0.3916, 0.9393, 0.5876, 0.3583, 0.5777, 0.3929, 0.5504, 0.3724, 0.5556, 0.3497, 0.5777, 0.3929, 0.5685, 0.4522, 0.5511, 0.4387, 0.5504, 0.3724, 0.5685, 0.4522, 0.572, 0.5167, 0.5549, 0.5029, 0.5511, 0.4387, 0.3424, 0.499, 0.3507, 0.5442, 0.3433, 0.5245, 0.3335, 0.4944, 0.3415, 0.4454, 0.3424, 0.499, 0.3335, 0.4944, 0.3253, 0.4648, 0.3367, 0.4094, 0.3415, 0.4454, 0.3253, 0.4648, 0.3123, 0.4196, 0.335, 0.3865, 0.3367, 0.4094, 0.3123, 0.4196, 0.3095, 0.3942, 0.6967, 0.6334, 0.6891, 0.6589, 0.66, 0.6506, 0.6745, 0.6214, 0.7041, 0.6014, 0.6967, 0.6334, 0.6745, 0.6214, 0.6903, 0.5896, 0.7093, 0.5667, 0.7041, 0.6014, 0.6903, 0.5896, 0.7008, 0.5597, 0.7138, 0.5393, 0.7093, 0.5667, 0.7008, 0.5597, 0.7076, 0.5406, 0.7289, 0.5362, 0.7287, 0.571, 0.7093, 0.5667, 0.7138, 0.5393, 0.76, 0.5332, 0.7651, 0.5771, 0.7287, 0.571, 0.7289, 0.5362, 0.8065, 0.5376, 0.8107, 0.5837, 0.7651, 0.5771, 0.76, 0.5332, 0.8468, 0.5381, 0.8508, 0.5841, 0.8107, 0.5837, 0.8065, 0.5376, 0.3668, 0.803, 0.3572, 0.8502, 0.3145, 0.8493, 0.3226, 0.8046, 0.4019, 0.8027, 0.3999, 0.8453, 0.3572, 0.8502, 0.3668, 0.803, 0.6969, 0.5495, 0.6814, 0.5757, 0.664, 0.5603, 0.6877, 0.5358, 0.6814, 0.5757, 0.6596, 0.6044, 0.6378, 0.5845, 0.664, 0.5603, 0.6596, 0.6044, 0.6395, 0.6301, 0.6169, 0.6037, 0.6378, 0.5845, 0.2704, 0.006194, 0.2828, 0.03332, 0.2424, 0.03748, 0.2336, 0.01066, 0.2828, 0.03332, 0.2951, 0.08289, 0.258, 0.08328, 0.2424, 0.03748, 0.2951, 0.08289, 0.2981, 0.1154, 0.2713, 0.1227, 0.258, 0.08328, 0.6877, 0.5358, 0.664, 0.5603, 0.6346, 0.5378, 0.6688, 0.5118, 0.664, 0.5603, 0.6378, 0.5845, 0.6085, 0.5594, 0.6346, 0.5378, 0.6378, 0.5845, 0.6169, 0.6037, 0.593, 0.5751, 0.6085, 0.5594, 0.2336, 0.01066, 0.2424, 0.03748, 0.1972, 0.0456, 0.1921, 0.02007, 0.2424, 0.03748, 0.258, 0.08328, 0.2084, 0.08506, 0.1972, 0.0456, 0.258, 0.08328, 0.2713, 0.1227, 0.2186, 0.1293, 0.2084, 0.08506, 0.634, 0.9032, 0.5988, 0.873, 0.6126, 0.8389, 0.6527, 0.8662, 0.6346, 0.5378, 0.6085, 0.5594, 0.5876, 0.5244, 0.6118, 0.5035, 0.1897, 0.0, 0.1921, 0.02007, 0.1448, 0.03274, 0.1411, 0.01261, 0.1921, 0.02007, 0.1972, 0.0456, 0.1468, 0.05726, 0.1448, 0.03274, 0.1972, 0.0456, 0.2084, 0.08506, 0.1556, 0.09301, 0.1468, 0.05726, 0.2084, 0.08506, 0.2186, 0.1293, 0.1642, 0.1385, 0.1556, 0.09301, 0.6527, 0.8662, 0.6126, 0.8389, 0.6388, 0.8096, 0.6758, 0.8392, 0.6126, 0.8389, 0.5876, 0.8135, 0.6161, 0.7813, 0.6388, 0.8096, 0.1411, 0.01261, 0.1448, 0.03274, 0.09168, 0.04935, 0.08835, 0.02815, 0.1448, 0.03274, 0.1468, 0.05726, 0.09037, 0.07234, 0.09168, 0.04935, 0.1468, 0.05726, 0.1556, 0.09301, 0.1003, 0.1042, 0.09037, 0.07234, 0.1556, 0.09301, 0.1642, 0.1385, 0.1143, 0.144, 0.1003, 0.1042, 0.6758, 0.8392, 0.6388, 0.8096, 0.6686, 0.7836, 0.6961, 0.818, 0.6388, 0.8096, 0.6161, 0.7813, 0.6506, 0.751, 0.6686, 0.7836, 0.6161, 0.7813, 0.6039, 0.7589, 0.6393, 0.7261, 0.6506, 0.751, 0.09168, 0.04935, 0.09037, 0.07234, 0.03867, 0.08927, 0.04016, 0.06908, 0.09037, 0.07234, 0.1003, 0.1042, 0.04965, 0.1167, 0.03867, 0.08927, 0.1003, 0.1042, 0.1143, 0.144, 0.07128, 0.1553, 0.04965, 0.1167, 0.6961, 0.818, 0.6686, 0.7836, 0.6884, 0.763, 0.7099, 0.8007, 0.6686, 0.7836, 0.6506, 0.751, 0.6735, 0.7287, 0.6884, 0.763, 0.6506, 0.751, 0.6393, 0.7261, 0.6628, 0.7045, 0.6735, 0.7287, 0.04016, 0.06908, 0.03867, 0.08927, 0.01309, 0.1019, 0.01031, 0.08462, 0.03867, 0.08927, 0.04965, 0.1167, 0.02711, 0.1303, 0.01309, 0.1019, 0.04965, 0.1167, 0.07128, 0.1553, 0.05179, 0.1715, 0.02711, 0.1303, 0.7076, 0.5406, 0.7008, 0.5597, 0.6969, 0.5495, 0.708, 0.5303, 0.7008, 0.5597, 0.6903, 0.5896, 0.6814, 0.5757, 0.6969, 0.5495, 0.6903, 0.5896, 0.6745, 0.6214, 0.6596, 0.6044, 0.6814, 0.5757, 0.6745, 0.6214, 0.66, 0.6506, 0.6395, 0.6301, 0.6596, 0.6044, 0.2973, 0.009008, 0.3075, 0.03563, 0.2828, 0.03332, 0.2704, 0.006194, 0.3075, 0.03563, 0.3095, 0.08316, 0.2951, 0.08289, 0.2828, 0.03332, 0.3095, 0.08316, 0.3084, 0.1138, 0.2981, 0.1154, 0.2951, 0.08289, 0.3084, 0.1138, 0.3071, 0.1455, 0.2997, 0.1519, 0.2981, 0.1154, 0.2981, 0.1154, 0.2997, 0.1519, 0.2791, 0.1619, 0.2713, 0.1227, 0.2713, 0.1227, 0.2791, 0.1619, 0.2343, 0.1694, 0.2186, 0.1293, 0.2186, 0.1293, 0.2343, 0.1694, 0.174, 0.1816, 0.1642, 0.1385, 0.1642, 0.1385, 0.174, 0.1816, 0.1295, 0.1895, 0.1143, 0.144, 0.1143, 0.144, 0.1295, 0.1895, 0.09252, 0.201, 0.07128, 0.1553, 0.07128, 0.1553, 0.09252, 0.201, 0.07132, 0.2143, 0.05179, 0.1715, 0.05179, 0.1715, 0.07132, 0.2143, 0.06266, 0.2163, 0.04457, 0.1832, 0.02711, 0.1303, 0.05179, 0.1715, 0.04457, 0.1832, 0.01781, 0.1411, 0.01309, 0.1019, 0.02711, 0.1303, 0.01781, 0.1411, 0.0, 0.1109, 0.6628, 0.7045, 0.6587, 0.6885, 0.6736, 0.6788, 0.6794, 0.6936, 0.6735, 0.7287, 0.6628, 0.7045, 0.6794, 0.6936, 0.6895, 0.7175, 0.6884, 0.763, 0.6735, 0.7287, 0.6895, 0.7175, 0.7025, 0.7533, 0.7099, 0.8007, 0.6884, 0.763, 0.7025, 0.7533, 0.72, 0.7941, 0.7347, 0.8346, 0.7099, 0.8007, 0.72, 0.7941, 0.7367, 0.8248, 0.7265, 0.8522, 0.6961, 0.818, 0.7099, 0.8007, 0.7347, 0.8346, 0.7117, 0.8714, 0.6758, 0.8392, 0.6961, 0.818, 0.7265, 0.8522, 0.257, 0.6815, 0.257, 0.7275, 0.2201, 0.7131, 0.217, 0.6686, 0.6647, 0.936, 0.634, 0.9032, 0.6527, 0.8662, 0.6904, 0.8984, 0.6453, 0.9572, 0.6239, 0.9359, 0.634, 0.9032, 0.6647, 0.936, 0.708, 0.5303, 0.6969, 0.5495, 0.6877, 0.5358, 0.7061, 0.5151, 0.7333, 0.799, 0.7181, 0.7492, 0.7475, 0.7408, 0.7591, 0.8014, 0.7181, 0.7492, 0.7069, 0.7075, 0.736, 0.6967, 0.7475, 0.7408, 0.7069, 0.7075, 0.6984, 0.6843, 0.7259, 0.6761, 0.736, 0.6967, 0.6984, 0.6843, 0.6931, 0.6693, 0.7208, 0.6614, 0.7259, 0.6761, 0.6465, 0.2668, 0.659, 0.2274, 0.6827, 0.2351, 0.6699, 0.2732, 0.659, 0.2274, 0.6758, 0.1658, 0.695, 0.1773, 0.6827, 0.2351, 0.7591, 0.8014, 0.7475, 0.7408, 0.791, 0.729, 0.794, 0.7906, 0.7475, 0.7408, 0.736, 0.6967, 0.7826, 0.6886, 0.791, 0.729, 0.736, 0.6967, 0.7259, 0.6761, 0.7705, 0.6694, 0.7826, 0.6886, 0.6672, 0.2917, 0.6699, 0.2732, 0.7103, 0.2822, 0.7096, 0.3012, 0.6699, 0.2732, 0.6827, 0.2351, 0.7201, 0.2465, 0.7103, 0.2822, 0.6827, 0.2351, 0.695, 0.1773, 0.7296, 0.1893, 0.7201, 0.2465, 0.206, 0.8428, 0.2122, 0.9039, 0.1734, 0.9082, 0.1732, 0.8505, 0.791, 0.729, 0.7826, 0.6886, 0.8279, 0.6846, 0.8303, 0.723, 0.2129, 0.9451, 0.217, 0.9654, 0.1695, 0.9666, 0.1668, 0.9472, 0.7096, 0.3012, 0.7103, 0.2822, 0.7567, 0.2914, 0.7594, 0.3093, 0.7103, 0.2822, 0.7201, 0.2465, 0.7604, 0.2563, 0.7567, 0.2914, 0.7201, 0.2465, 0.7296, 0.1893, 0.7668, 0.198, 0.7604, 0.2563, 0.1732, 0.8505, 0.1734, 0.9082, 0.137, 0.9074, 0.1349, 0.8476, 0.1734, 0.9082, 0.1668, 0.9472, 0.131, 0.9456, 0.137, 0.9074, 0.1668, 0.9472, 0.1695, 0.9666, 0.134, 0.9649, 0.131, 0.9456, 0.7594, 0.3093, 0.7567, 0.2914, 0.7924, 0.2957, 0.7961, 0.3123, 0.7567, 0.2914, 0.7604, 0.2563, 0.7953, 0.2608, 0.7924, 0.2957, 0.7604, 0.2563, 0.7668, 0.198, 0.8008, 0.2005, 0.7953, 0.2608, 0.1349, 0.8476, 0.137, 0.9074, 0.1021, 0.8993, 0.09969, 0.8363, 0.137, 0.9074, 0.131, 0.9456, 0.09798, 0.9402, 0.1021, 0.8993, 0.131, 0.9456, 0.134, 0.9649, 0.09841, 0.9608, 0.09798, 0.9402, 0.7961, 0.3123, 0.7924, 0.2957, 0.8283, 0.2937, 0.8322, 0.3115, 0.7924, 0.2957, 0.7953, 0.2608, 0.8301, 0.2565, 0.8283, 0.2937, 0.7953, 0.2608, 0.8008, 0.2005, 0.8328, 0.1962, 0.8301, 0.2565, 0.09969, 0.8363, 0.1021, 0.8993, 0.06661, 0.8862, 0.0702, 0.8319, 0.1021, 0.8993, 0.09798, 0.9402, 0.06004, 0.9292, 0.06661, 0.8862, 0.09798, 0.9402, 0.09841, 0.9608, 0.0559, 0.9498, 0.06004, 0.9292, 0.8322, 0.3115, 0.8283, 0.2937, 0.8696, 0.2894, 0.8751, 0.309, 0.8283, 0.2937, 0.8301, 0.2565, 0.8657, 0.2476, 0.8696, 0.2894, 0.8301, 0.2565, 0.8328, 0.1962, 0.8638, 0.1911, 0.8657, 0.2476, 0.7367, 0.8248, 0.72, 0.7941, 0.7333, 0.799, 0.7473, 0.8329, 0.72, 0.7941, 0.7025, 0.7533, 0.7181, 0.7492, 0.7333, 0.799, 0.7025, 0.7533, 0.6895, 0.7175, 0.7069, 0.7075, 0.7181, 0.7492, 0.6895, 0.7175, 0.6794, 0.6936, 0.6984, 0.6843, 0.7069, 0.7075, 0.6794, 0.6936, 0.6736, 0.6788, 0.6931, 0.6693, 0.6984, 0.6843, 0.6324, 0.2626, 0.6432, 0.2293, 0.659, 0.2274, 0.6465, 0.2668, 0.01781, 0.1411, 0.04457, 0.1832, 0.04884, 0.2079, 0.0121, 0.1571, 0.04457, 0.1832, 0.06266, 0.2163, 0.06942, 0.2405, 0.04884, 0.2079, 0.8657, 0.2476, 0.8638, 0.1911, 0.8885, 0.1831, 0.8925, 0.2423, 0.8696, 0.2894, 0.8657, 0.2476, 0.8925, 0.2423, 0.9017, 0.2837, 0.8751, 0.309, 0.8696, 0.2894, 0.9017, 0.2837, 0.908, 0.3043, 0.06004, 0.9292, 0.0559, 0.9498, 0.02293, 0.9345, 0.02659, 0.9118, 0.06661, 0.8862, 0.06004, 0.9292, 0.02659, 0.9118, 0.03627, 0.8683, 0.0702, 0.8319, 0.06661, 0.8862, 0.03627, 0.8683, 0.0481, 0.8253, 0.071, 0.7992, 0.0702, 0.8319, 0.0481, 0.8253, 0.05513, 0.8029, 0.09672, 0.7922, 0.09969, 0.8363, 0.0702, 0.8319, 0.071, 0.7992, 0.1285, 0.7939, 0.1349, 0.8476, 0.09969, 0.8363, 0.09672, 0.7922, 0.1702, 0.7989, 0.1732, 0.8505, 0.1349, 0.8476, 0.1285, 0.7939, 0.2061, 0.7951, 0.206, 0.8428, 0.1732, 0.8505, 0.1702, 0.7989, 0.7685, 0.8398, 0.7591, 0.8014, 0.794, 0.7906, 0.8006, 0.8377, 0.7473, 0.8329, 0.7333, 0.799, 0.7591, 0.8014, 0.7685, 0.8398, 0.4079, 0.7798, 0.3799, 0.7657, 0.387, 0.7436, 0.4136, 0.7643, 0.3799, 0.7657, 0.3427, 0.757, 0.3554, 0.7271, 0.387, 0.7436, 0.8491, 0.4854, 0.8051, 0.4911, 0.8094, 0.4524, 0.8515, 0.4526, 0.8051, 0.4911, 0.7561, 0.4986, 0.7595, 0.4647, 0.8094, 0.4524, 0.7561, 0.4986, 0.7291, 0.5106, 0.7347, 0.4801, 0.7595, 0.4647, 0.7291, 0.5106, 0.7163, 0.5205, 0.7192, 0.4982, 0.7347, 0.4801, 0.1014, 0.4378, 0.1145, 0.4101, 0.1418, 0.4092, 0.1314, 0.4435, 0.387, 0.7436, 0.3554, 0.7271, 0.3618, 0.7016, 0.3928, 0.7231, 0.8515, 0.4526, 0.8094, 0.4524, 0.8093, 0.4148, 0.8443, 0.4242, 0.8094, 0.4524, 0.7595, 0.4647, 0.7667, 0.4231, 0.8093, 0.4148, 0.7595, 0.4647, 0.7347, 0.4801, 0.7417, 0.4394, 0.7667, 0.4231, 0.7347, 0.4801, 0.7192, 0.4982, 0.7222, 0.4633, 0.7417, 0.4394, 0.1314, 0.4435, 0.1418, 0.4092, 0.1916, 0.4173, 0.1812, 0.4586, 0.1418, 0.4092, 0.1547, 0.3781, 0.2085, 0.3776, 0.1916, 0.4173, 0.2955, 0.7207, 0.2597, 0.7143, 0.257, 0.6686, 0.2955, 0.6783, 0.8093, 0.4148, 0.7667, 0.4231, 0.7643, 0.3755, 0.7943, 0.3645, 0.7667, 0.4231, 0.7417, 0.4394, 0.7384, 0.3961, 0.7643, 0.3755, 0.718, 0.9724, 0.6909, 0.9589, 0.7213, 0.9321, 0.7467, 0.9596, 0.1812, 0.4586, 0.1916, 0.4173, 0.2337, 0.434, 0.2258, 0.4761, 0.1916, 0.4173, 0.2085, 0.3776, 0.2513, 0.3899, 0.2337, 0.434, 0.2085, 0.3776, 0.2236, 0.3468, 0.2663, 0.3568, 0.2513, 0.3899, 0.7943, 0.3645, 0.7643, 0.3755, 0.7515, 0.3436, 0.7779, 0.3311, 0.774, 0.9821, 0.7467, 0.9596, 0.7664, 0.932, 0.792, 0.9565, 0.7467, 0.9596, 0.7213, 0.9321, 0.7413, 0.903, 0.7664, 0.932, 0.2258, 0.4761, 0.2337, 0.434, 0.2585, 0.4481, 0.2509, 0.4884, 0.2337, 0.434, 0.2513, 0.3899, 0.2762, 0.4091, 0.2585, 0.4481, 0.141, 0.6802, 0.1851, 0.6686, 0.1916, 0.7028, 0.1472, 0.7061, 0.8197, 0.964, 0.792, 0.9565, 0.8029, 0.9146, 0.8303, 0.9279, 0.792, 0.9565, 0.7664, 0.932, 0.7774, 0.8923, 0.8029, 0.9146, 0.7664, 0.932, 0.7413, 0.903, 0.7532, 0.8737, 0.7774, 0.8923, 0.07323, 0.7538, 0.1061, 0.7268, 0.1034, 0.7613, 0.07386, 0.7761, 0.1061, 0.7268, 0.1472, 0.7061, 0.1376, 0.7508, 0.1034, 0.7613, 0.1472, 0.7061, 0.1916, 0.7028, 0.1808, 0.7517, 0.1376, 0.7508, 0.1916, 0.7028, 0.2157, 0.7175, 0.217, 0.7561, 0.1808, 0.7517, 0.8029, 0.9146, 0.7774, 0.8923, 0.7725, 0.8641, 0.8011, 0.876, 0.7774, 0.8923, 0.7532, 0.8737, 0.7534, 0.8509, 0.7725, 0.8641, 0.422, 0.8097, 0.4019, 0.8027, 0.4079, 0.7798, 0.4306, 0.8008, 0.4019, 0.8027, 0.3668, 0.803, 0.3799, 0.7657, 0.4079, 0.7798, 0.3668, 0.803, 0.3226, 0.8046, 0.3427, 0.757, 0.3799, 0.7657, 0.8468, 0.5381, 0.8065, 0.5376, 0.8051, 0.4911, 0.8491, 0.4854, 0.8065, 0.5376, 0.76, 0.5332, 0.7561, 0.4986, 0.8051, 0.4911, 0.76, 0.5332, 0.7289, 0.5362, 0.7291, 0.5106, 0.7561, 0.4986, 0.7289, 0.5362, 0.7138, 0.5393, 0.7163, 0.5205, 0.7291, 0.5106, 0.7138, 0.5393, 0.7076, 0.5406, 0.708, 0.5303, 0.7163, 0.5205, 0.7163, 0.5205, 0.708, 0.5303, 0.7061, 0.5151, 0.7192, 0.4982, 0.6635, 0.9675, 0.6453, 0.9572, 0.6647, 0.936, 0.6909, 0.9589, 0.6909, 0.9589, 0.6647, 0.936, 0.6904, 0.8984, 0.7213, 0.9321, 0.7213, 0.9321, 0.6904, 0.8984, 0.7117, 0.8714, 0.7413, 0.903, 0.7413, 0.903, 0.7117, 0.8714, 0.7265, 0.8522, 0.7532, 0.8737, 0.7532, 0.8737, 0.7265, 0.8522, 0.7347, 0.8346, 0.7534, 0.8509, 0.7534, 0.8509, 0.7347, 0.8346, 0.7367, 0.8248, 0.7473, 0.8329, 0.7725, 0.8641, 0.7534, 0.8509, 0.7473, 0.8329, 0.7685, 0.8398, 0.8011, 0.876, 0.7725, 0.8641, 0.7685, 0.8398, 0.8006, 0.8377, 0.1808, 0.7517, 0.217, 0.7561, 0.2061, 0.7951, 0.1702, 0.7989, 0.1376, 0.7508, 0.1808, 0.7517, 0.1702, 0.7989, 0.1285, 0.7939, 0.1034, 0.7613, 0.1376, 0.7508, 0.1285, 0.7939, 0.09672, 0.7922, 0.07386, 0.7761, 0.1034, 0.7613, 0.09672, 0.7922, 0.071, 0.7992, 0.05128, 0.7905, 0.07386, 0.7761, 0.071, 0.7992, 0.05513, 0.8029, 0.04774, 0.7746, 0.07323, 0.7538, 0.07386, 0.7761, 0.05128, 0.7905, 0.2115, 0.5096, 0.2258, 0.4761, 0.2509, 0.4884, 0.2408, 0.5194, 0.1683, 0.4949, 0.1812, 0.4586, 0.2258, 0.4761, 0.2115, 0.5096, 0.122, 0.4789, 0.1314, 0.4435, 0.1812, 0.4586, 0.1683, 0.4949, 0.08803, 0.4686, 0.1014, 0.4378, 0.1314, 0.4435, 0.122, 0.4789, 0.4306, 0.8008, 0.4079, 0.7798, 0.4136, 0.7643, 0.4393, 0.7884, 0.3424, 0.499, 0.3721, 0.5014, 0.3888, 0.5593, 0.3652, 0.5555, 0.3432, 0.1612, 0.3249, 0.1679, 0.3179, 0.121, 0.3313, 0.1114, 0.08052, 0.2487, 0.1034, 0.2394, 0.123, 0.2874, 0.09773, 0.2904, 0.5549, 0.5029, 0.572, 0.5167, 0.5746, 0.5656, 0.5598, 0.5564, 0.3072, 0.1817, 0.3085, 0.1671, 0.3095, 0.2152, 0.3052, 0.236, 0.903, 0.1329, 0.895, 0.1385, 0.8943, 0.09681, 0.9028, 0.0824, 0.695, 0.1773, 0.6758, 0.1658, 0.6976, 0.1153, 0.71, 0.1246, 0.895, 0.1385, 0.8885, 0.1831, 0.8852, 0.121, 0.8943, 0.09681, 0.7296, 0.1893, 0.695, 0.1773, 0.71, 0.1246, 0.7376, 0.1324, 0.7668, 0.198, 0.7296, 0.1893, 0.7376, 0.1324, 0.771, 0.1373, 0.8008, 0.2005, 0.7668, 0.198, 0.771, 0.1373, 0.8053, 0.1395, 0.6758, 0.1658, 0.6845, 0.1273, 0.701, 0.09152, 0.6976, 0.1153, 0.8328, 0.1962, 0.8008, 0.2005, 0.8053, 0.1395, 0.8358, 0.1374, 0.8638, 0.1911, 0.8328, 0.1962, 0.8358, 0.1374, 0.8643, 0.1333, 0.3071, 0.1455, 0.3085, 0.1671, 0.3072, 0.1817, 0.2997, 0.1519, 0.572, 0.5167, 0.5801, 0.5508, 0.5833, 0.5831, 0.5746, 0.5656, 0.3507, 0.5442, 0.3424, 0.499, 0.3652, 0.5555, 0.373, 0.5856, 0.5185, 0.09476, 0.5081, 0.09906, 0.4855, 0.07108, 0.5015, 0.07161, 0.06942, 0.2405, 0.08052, 0.2487, 0.09773, 0.2904, 0.08481, 0.2788, 0.5081, 0.09906, 0.4843, 0.1066, 0.4605, 0.07436, 0.4855, 0.07108, 0.4843, 0.1066, 0.4503, 0.1181, 0.4275, 0.07941, 0.4605, 0.07436, 0.8885, 0.1831, 0.8638, 0.1911, 0.8643, 0.1333, 0.8852, 0.121, 0.4503, 0.1181, 0.4105, 0.1309, 0.3891, 0.08616, 0.4275, 0.07941, 0.4105, 0.1309, 0.3728, 0.1464, 0.3553, 0.09832, 0.3891, 0.08616, 0.5259, 0.4999, 0.5549, 0.5029, 0.5598, 0.5564, 0.5349, 0.5551, 0.2902, 0.193, 0.3072, 0.1817, 0.3052, 0.236, 0.2863, 0.2543, 0.4864, 0.5016, 0.5259, 0.4999, 0.5349, 0.5551, 0.5011, 0.5576, 0.2564, 0.2095, 0.2902, 0.193, 0.2863, 0.2543, 0.2577, 0.2724, 0.4393, 0.5028, 0.4864, 0.5016, 0.5011, 0.5576, 0.4595, 0.5582, 0.3728, 0.1464, 0.3432, 0.1612, 0.3313, 0.1114, 0.3553, 0.09832, 0.1974, 0.2239, 0.2564, 0.2095, 0.2577, 0.2724, 0.2125, 0.2844, 0.398, 0.5052, 0.4393, 0.5028, 0.4595, 0.5582, 0.4097, 0.5583, 0.1418, 0.2301, 0.1974, 0.2239, 0.2125, 0.2844, 0.1611, 0.2856, 0.3721, 0.5014, 0.398, 0.5052, 0.4097, 0.5583, 0.3888, 0.5593, 0.1034, 0.2394, 0.1418, 0.2301, 0.1611, 0.2856, 0.123, 0.2874, 0.07132, 0.2143, 0.08052, 0.2487, 0.06942, 0.2405, 0.06266, 0.2163, 0.09252, 0.201, 0.1034, 0.2394, 0.08052, 0.2487, 0.07132, 0.2143, 0.1295, 0.1895, 0.1418, 0.2301, 0.1034, 0.2394, 0.09252, 0.201, 0.174, 0.1816, 0.1974, 0.2239, 0.1418, 0.2301, 0.1295, 0.1895, 0.2343, 0.1694, 0.2564, 0.2095, 0.1974, 0.2239, 0.174, 0.1816, 0.2791, 0.1619, 0.2902, 0.193, 0.2564, 0.2095, 0.2343, 0.1694, 0.2997, 0.1519, 0.3072, 0.1817, 0.2902, 0.193, 0.2791, 0.1619, 0.8459, 0.8499, 0.8421, 0.8433, 0.8535, 0.8426, 0.8571, 0.852, 0.8571, 0.852, 0.8535, 0.8426, 0.8733, 0.8448, 0.876, 0.8535, 0.876, 0.8535, 0.8733, 0.8448, 0.8963, 0.8461, 0.8973, 0.853, 0.8973, 0.853, 0.8963, 0.8461, 0.9159, 0.8467, 0.9179, 0.8523, 0.9179, 0.8523, 0.9159, 0.8467, 0.9349, 0.8453, 0.9398, 0.8504, 0.9398, 0.8504, 0.9349, 0.8453, 0.9528, 0.842, 0.9594, 0.8474, 0.9594, 0.8474, 0.9528, 0.842, 0.9718, 0.8394, 0.9713, 0.845, 0.9588, 0.6919, 0.9558, 0.7015, 0.9408, 0.7071, 0.9481, 0.6945, 0.9481, 0.6945, 0.9408, 0.7071, 0.9273, 0.7067, 0.9331, 0.696, 0.9331, 0.696, 0.9273, 0.7067, 0.9128, 0.7052, 0.9172, 0.6966, 0.9172, 0.6966, 0.9128, 0.7052, 0.8978, 0.7061, 0.902, 0.6978, 0.8299, 0.01686, 0.8364, 0.01027, 0.8546, 0.01189, 0.8462, 0.01944, 0.8462, 0.01944, 0.8546, 0.01189, 0.8729, 0.01139, 0.8632, 0.02015, 0.8632, 0.02015, 0.8729, 0.01139, 0.8851, 0.01192, 0.8756, 0.01911, 0.9752, 0.8261, 0.9528, 0.8287, 0.9516, 0.8082, 0.9736, 0.8076, 0.9528, 0.8287, 0.934, 0.8332, 0.934, 0.8118, 0.9516, 0.8082, 0.934, 0.8332, 0.9128, 0.8364, 0.9111, 0.8163, 0.934, 0.8118, 0.9128, 0.8364, 0.8917, 0.8368, 0.8889, 0.8197, 0.9111, 0.8163, 0.8917, 0.8368, 0.8679, 0.8351, 0.8653, 0.8204, 0.8889, 0.8197, 0.8679, 0.8351, 0.8499, 0.8336, 0.8481, 0.8208, 0.8653, 0.8204, 0.9736, 0.8076, 0.9516, 0.8082, 0.9488, 0.7893, 0.9681, 0.7895, 0.9516, 0.8082, 0.934, 0.8118, 0.9349, 0.7899, 0.9488, 0.7893, 0.934, 0.8118, 0.9111, 0.8163, 0.9122, 0.7928, 0.9349, 0.7899, 0.9111, 0.8163, 0.8889, 0.8197, 0.8884, 0.7977, 0.9122, 0.7928, 0.8889, 0.8197, 0.8653, 0.8204, 0.8642, 0.8012, 0.8884, 0.7977, 0.8653, 0.8204, 0.8481, 0.8208, 0.847, 0.8036, 0.8642, 0.8012, 0.9681, 0.7895, 0.9488, 0.7893, 0.954, 0.7679, 0.9689, 0.7687, 0.9488, 0.7893, 0.9349, 0.7899, 0.9408, 0.7661, 0.954, 0.7679, 0.9349, 0.7899, 0.9122, 0.7928, 0.9158, 0.7678, 0.9408, 0.7661, 0.9122, 0.7928, 0.8884, 0.7977, 0.8891, 0.7735, 0.9158, 0.7678, 0.8884, 0.7977, 0.8642, 0.8012, 0.864, 0.779, 0.8891, 0.7735, 0.8642, 0.8012, 0.847, 0.8036, 0.8469, 0.783, 0.864, 0.779, 0.9689, 0.7687, 0.954, 0.7679, 0.9581, 0.7487, 0.9695, 0.7482, 0.954, 0.7679, 0.9408, 0.7661, 0.9455, 0.7457, 0.9581, 0.7487, 0.9408, 0.7661, 0.9158, 0.7678, 0.9201, 0.7451, 0.9455, 0.7457, 0.9158, 0.7678, 0.8891, 0.7735, 0.8924, 0.7502, 0.9201, 0.7451, 0.4595, 0.5582, 0.5011, 0.5576, 0.5132, 0.6117, 0.4778, 0.6147, 0.7376, 0.1324, 0.71, 0.1246, 0.7241, 0.08336, 0.747, 0.08716, 0.5011, 0.5576, 0.5349, 0.5551, 0.5423, 0.6067, 0.5132, 0.6117, 0.71, 0.1246, 0.6976, 0.1153, 0.7131, 0.07691, 0.7241, 0.08336, 0.8852, 0.121, 0.8643, 0.1333, 0.8624, 0.08645, 0.8794, 0.07651, 0.5349, 0.5551, 0.5598, 0.5564, 0.5638, 0.6051, 0.5423, 0.6067, 0.373, 0.5856, 0.3652, 0.5555, 0.3936, 0.6046, 0.3989, 0.6319, 0.5746, 0.5656, 0.5833, 0.5831, 0.5854, 0.6223, 0.5777, 0.6104, 0.08481, 0.2788, 0.09773, 0.2904, 0.1185, 0.3238, 0.1017, 0.3115, 0.5015, 0.07161, 0.4855, 0.07108, 0.463, 0.04401, 0.479, 0.04423, 0.4855, 0.07108, 0.4605, 0.07436, 0.4405, 0.04695, 0.463, 0.04401, 0.4605, 0.07436, 0.4275, 0.07941, 0.4111, 0.05062, 0.4405, 0.04695, 0.4275, 0.07941, 0.3891, 0.08616, 0.3773, 0.05499, 0.4111, 0.05062, 0.2863, 0.2543, 0.3052, 0.236, 0.298, 0.2907, 0.2806, 0.3077, 0.2577, 0.2724, 0.2863, 0.2543, 0.2806, 0.3077, 0.2548, 0.321, 0.3891, 0.08616, 0.3553, 0.09832, 0.3475, 0.0645, 0.3773, 0.05499, 0.6976, 0.1153, 0.701, 0.09152, 0.7168, 0.05909, 0.7131, 0.07691, 0.2125, 0.2844, 0.2577, 0.2724, 0.2548, 0.321, 0.2206, 0.3267, 0.5598, 0.5564, 0.5746, 0.5656, 0.5777, 0.6104, 0.5638, 0.6051, 0.1611, 0.2856, 0.2125, 0.2844, 0.2206, 0.3267, 0.1808, 0.3265, 0.3553, 0.09832, 0.3313, 0.1114, 0.3268, 0.07483, 0.3475, 0.0645, 0.8643, 0.1333, 0.8358, 0.1374, 0.8392, 0.08701, 0.8624, 0.08645, 0.123, 0.2874, 0.1611, 0.2856, 0.1808, 0.3265, 0.1461, 0.3265, 0.09773, 0.2904, 0.123, 0.2874, 0.1461, 0.3265, 0.1185, 0.3238, 0.3652, 0.5555, 0.3888, 0.5593, 0.4097, 0.6066, 0.3936, 0.6046, 0.3313, 0.1114, 0.3179, 0.121, 0.3148, 0.08434, 0.3268, 0.07483, 0.3052, 0.236, 0.3095, 0.2152, 0.3052, 0.2682, 0.298, 0.2907, 0.8358, 0.1374, 0.8053, 0.1395, 0.8103, 0.08753, 0.8392, 0.08701, 0.3888, 0.5593, 0.4097, 0.5583, 0.4393, 0.6111, 0.4097, 0.6066, 0.9028, 0.0824, 0.8943, 0.09681, 0.8902, 0.05851, 0.9005, 0.04395, 0.8053, 0.1395, 0.771, 0.1373, 0.7762, 0.08638, 0.8103, 0.08753, 0.4097, 0.5583, 0.4595, 0.5582, 0.4778, 0.6147, 0.4393, 0.6111, 0.8943, 0.09681, 0.8852, 0.121, 0.8794, 0.07651, 0.8902, 0.05851, 0.771, 0.1373, 0.7376, 0.1324, 0.747, 0.08716, 0.7762, 0.08638, 0.2806, 0.3077, 0.298, 0.2907, 0.2878, 0.3256, 0.2709, 0.336, 0.5777, 0.6104, 0.5854, 0.6223, 0.5864, 0.659, 0.5797, 0.6507, 0.1017, 0.3115, 0.1185, 0.3238, 0.1355, 0.3405, 0.116, 0.3322, 0.5423, 0.6067, 0.5638, 0.6051, 0.5671, 0.6475, 0.5479, 0.649, 0.3989, 0.6319, 0.3936, 0.6046, 0.4147, 0.6461, 0.419, 0.6671, 0.8902, 0.05851, 0.8794, 0.07651, 0.8753, 0.04874, 0.8874, 0.03496, 0.5132, 0.6117, 0.5423, 0.6067, 0.5479, 0.649, 0.5213, 0.6513, 0.7241, 0.08336, 0.7131, 0.07691, 0.7267, 0.04709, 0.7356, 0.04859, 0.9005, 0.04395, 0.8902, 0.05851, 0.8874, 0.03496, 0.8986, 0.02209, 0.4778, 0.6147, 0.5132, 0.6117, 0.5213, 0.6513, 0.4885, 0.652, 0.8794, 0.07651, 0.8624, 0.08645, 0.8623, 0.05551, 0.8753, 0.04874, 0.747, 0.08716, 0.7241, 0.08336, 0.7356, 0.04859, 0.7586, 0.04836, 0.3268, 0.07483, 0.3148, 0.08434, 0.3152, 0.06316, 0.3274, 0.05444, 0.4393, 0.6111, 0.4778, 0.6147, 0.4885, 0.652, 0.454, 0.6506, 0.7762, 0.08638, 0.747, 0.08716, 0.7586, 0.04836, 0.7898, 0.04658, 0.3475, 0.0645, 0.3268, 0.07483, 0.3274, 0.05444, 0.3461, 0.04591, 0.4097, 0.6066, 0.4393, 0.6111, 0.454, 0.6506, 0.425, 0.6471, 0.8103, 0.08753, 0.7762, 0.08638, 0.7898, 0.04658, 0.8205, 0.05019, 0.3773, 0.05499, 0.3475, 0.0645, 0.3461, 0.04591, 0.3723, 0.03733, 0.3936, 0.6046, 0.4097, 0.6066, 0.425, 0.6471, 0.4147, 0.6461, 0.1808, 0.3265, 0.2206, 0.3267, 0.2218, 0.344, 0.1908, 0.3452, 0.8392, 0.08701, 0.8103, 0.08753, 0.8205, 0.05019, 0.8447, 0.05363, 0.1461, 0.3265, 0.1808, 0.3265, 0.1908, 0.3452, 0.1629, 0.3451, 0.4111, 0.05062, 0.3773, 0.05499, 0.3723, 0.03733, 0.4008, 0.032, 0.5638, 0.6051, 0.5777, 0.6104, 0.5797, 0.6507, 0.5671, 0.6475, 0.1185, 0.3238, 0.1461, 0.3265, 0.1629, 0.3451, 0.1355, 0.3405, 0.2548, 0.321, 0.2806, 0.3077, 0.2709, 0.336, 0.2484, 0.3415, 0.4064, 0.6543, 0.3989, 0.6319, 0.419, 0.6671, 0.4234, 0.6862, 0.8624, 0.08645, 0.8392, 0.08701, 0.8447, 0.05363, 0.8623, 0.05551, 0.4405, 0.04695, 0.4111, 0.05062, 0.4008, 0.032, 0.4245, 0.02623, 0.7131, 0.07691, 0.7168, 0.05909, 0.7296, 0.03743, 0.7267, 0.04709, 0.463, 0.04401, 0.4405, 0.04695, 0.4245, 0.02623, 0.4425, 0.02119, 0.479, 0.04423, 0.463, 0.04401, 0.4425, 0.02119, 0.4556, 0.02006, 0.2206, 0.3267, 0.2548, 0.321, 0.2484, 0.3415, 0.2218, 0.344, 0.454, 0.6506, 0.4885, 0.652, 0.5003, 0.6832, 0.4712, 0.6837, 0.7586, 0.04836, 0.7356, 0.04859, 0.763, 0.02206, 0.7817, 0.02193, 0.908, 0.01012, 0.8986, 0.02209, 0.898, 0.009462, 0.9066, 0.0, 0.8753, 0.04874, 0.8623, 0.05551, 0.8623, 0.03184, 0.8758, 0.02805, 0.4885, 0.652, 0.5213, 0.6513, 0.5277, 0.6834, 0.5003, 0.6832, 0.7356, 0.04859, 0.7267, 0.04709, 0.7545, 0.02186, 0.763, 0.02206, 0.8986, 0.02209, 0.8874, 0.03496, 0.8881, 0.01914, 0.898, 0.009462, 0.999, 0.6683, 0.9956, 0.6868, 0.9774, 0.7039, 0.9763, 0.6884, 0.419, 0.6671, 0.4147, 0.6461, 0.4401, 0.6849, 0.4386, 0.6934, 0.8874, 0.03496, 0.8753, 0.04874, 0.8758, 0.02805, 0.8881, 0.01914, 0.5213, 0.6513, 0.5479, 0.649, 0.5511, 0.682, 0.5277, 0.6834, 0.5479, 0.649, 0.5671, 0.6475, 0.5694, 0.6803, 0.5511, 0.682, 0.9952, 0.7719, 0.997, 0.7985, 0.9878, 0.7918, 0.9857, 0.7689, 0.997, 0.7985, 1.0, 0.8214, 0.9905, 0.8123, 0.9878, 0.7918, 0.2709, 0.336, 0.2878, 0.3256, 0.2798, 0.3437, 0.2624, 0.3468, 0.5797, 0.6507, 0.5864, 0.659, 0.5876, 0.6871, 0.5814, 0.6816, 0.9947, 0.741, 0.9952, 0.7719, 0.9857, 0.7689, 0.9841, 0.7453, 1.0, 0.6614, 0.999, 0.6683, 0.9763, 0.6884, 0.9762, 0.6805, 0.993, 0.7135, 0.9947, 0.741, 0.9841, 0.7453, 0.9805, 0.7257, 0.4556, 0.02006, 0.4425, 0.02119, 0.4239, 0.00787, 0.4333, 0.00559, 0.9956, 0.6868, 0.993, 0.7135, 0.9805, 0.7257, 0.9774, 0.7039, 0.2878, 0.3256, 0.299, 0.3082, 0.2927, 0.3398, 0.2798, 0.3437, 0.4425, 0.02119, 0.4245, 0.02623, 0.4103, 0.01353, 0.4239, 0.00787, 0.8623, 0.05551, 0.8447, 0.05363, 0.8454, 0.03038, 0.8623, 0.03184, 0.4245, 0.02623, 0.4008, 0.032, 0.3916, 0.02056, 0.4103, 0.01353, 0.5671, 0.6475, 0.5797, 0.6507, 0.5814, 0.6816, 0.5694, 0.6803, 0.8447, 0.05363, 0.8205, 0.05019, 0.8257, 0.02675, 0.8454, 0.03038, 0.4008, 0.032, 0.3723, 0.03733, 0.3686, 0.02812, 0.3916, 0.02056, 0.4147, 0.6461, 0.425, 0.6471, 0.4482, 0.6838, 0.4401, 0.6849, 0.8205, 0.05019, 0.7898, 0.04658, 0.804, 0.02309, 0.8257, 0.02675, 0.3723, 0.03733, 0.3461, 0.04591, 0.3463, 0.03698, 0.3686, 0.02812, 0.425, 0.6471, 0.454, 0.6506, 0.4712, 0.6837, 0.4482, 0.6838, 0.7898, 0.04658, 0.7586, 0.04836, 0.7817, 0.02193, 0.804, 0.02309, 0.3461, 0.04591, 0.3274, 0.05444, 0.3297, 0.04429, 0.3463, 0.03698, 0.8881, 0.01914, 0.8758, 0.02805, 0.8756, 0.01911, 0.8851, 0.01192, 0.5277, 0.6834, 0.5511, 0.682, 0.5518, 0.6983, 0.5305, 0.6982, 0.804, 0.02309, 0.7817, 0.02193, 0.7999, 0.0113, 0.8151, 0.01361, 0.898, 0.009462, 0.8881, 0.01914, 0.8851, 0.01192, 0.8939, 0.003438, 0.5003, 0.6832, 0.5277, 0.6834, 0.5305, 0.6982, 0.5099, 0.6975, 0.9763, 0.6884, 0.9774, 0.7039, 0.9579, 0.7154, 0.9558, 0.7015, 0.8257, 0.02675, 0.804, 0.02309, 0.8151, 0.01361, 0.8299, 0.01686, 0.8758, 0.02805, 0.8623, 0.03184, 0.8632, 0.02015, 0.8756, 0.01911, 0.4401, 0.6849, 0.4482, 0.6838, 0.4683, 0.6981, 0.4563, 0.6979, 0.8367, 0.7446, 0.8413, 0.7307, 0.8466, 0.7342, 0.8424, 0.7473, 0.4712, 0.6837, 0.5003, 0.6832, 0.5099, 0.6975, 0.4879, 0.6978, 0.8454, 0.03038, 0.8257, 0.02675, 0.8299, 0.01686, 0.8462, 0.01944, 0.5694, 0.6803, 0.5814, 0.6816, 0.5818, 0.6974, 0.5706, 0.6978, 0.8326, 0.7634, 0.8367, 0.7446, 0.8424, 0.7473, 0.8388, 0.7646, 0.4482, 0.6838, 0.4712, 0.6837, 0.4879, 0.6978, 0.4683, 0.6981, 0.8303, 0.7879, 0.8326, 0.7634, 0.8388, 0.7646, 0.8366, 0.7861, 0.3916, 0.02056, 0.3686, 0.02812, 0.3654, 0.0234, 0.3846, 0.01562, 0.4103, 0.01353, 0.3916, 0.02056, 0.3846, 0.01562, 0.4002, 0.008591, 0.9841, 0.7453, 0.9857, 0.7689, 0.9689, 0.7687, 0.9695, 0.7482, 0.4239, 0.00787, 0.4103, 0.01353, 0.4002, 0.008591, 0.411, 0.003061, 0.9805, 0.7257, 0.9841, 0.7453, 0.9695, 0.7482, 0.9638, 0.7326, 0.9774, 0.7039, 0.9805, 0.7257, 0.9638, 0.7326, 0.9579, 0.7154, 0.9878, 0.7918, 0.9905, 0.8123, 0.9736, 0.8076, 0.9681, 0.7895, 0.9913, 0.8299, 0.989, 0.8436, 0.9718, 0.8394, 0.9752, 0.8261, 0.4333, 0.00559, 0.4239, 0.00787, 0.411, 0.003061, 0.4179, 0.0, 0.9905, 0.8123, 0.9913, 0.8299, 0.9752, 0.8261, 0.9736, 0.8076, 0.989, 0.8436, 0.9877, 0.8513, 0.9713, 0.845, 0.9718, 0.8394, 0.5814, 0.6816, 0.5876, 0.6871, 0.5854, 0.7016, 0.5818, 0.6974, 0.8623, 0.03184, 0.8454, 0.03038, 0.8462, 0.01944, 0.8632, 0.02015, 0.9672, 0.6807, 0.9762, 0.6805, 0.9588, 0.6919, 0.9481, 0.6945, 0.9762, 0.6805, 0.9763, 0.6884, 0.9558, 0.7015, 0.9588, 0.6919, 0.9483, 0.6834, 0.9672, 0.6807, 0.9481, 0.6945, 0.9331, 0.696, 0.9857, 0.7689, 0.9878, 0.7918, 0.9681, 0.7895, 0.9689, 0.7687, 0.5511, 0.682, 0.5694, 0.6803, 0.5706, 0.6978, 0.5518, 0.6983, 0.8891, 0.7735, 0.864, 0.779, 0.8668, 0.7566, 0.8924, 0.7502, 0.864, 0.779, 0.8469, 0.783, 0.8493, 0.7621, 0.8668, 0.7566, 0.9695, 0.7482, 0.9581, 0.7487, 0.9511, 0.735, 0.9638, 0.7326, 0.9581, 0.7487, 0.9455, 0.7457, 0.9385, 0.7307, 0.9511, 0.735, 0.9455, 0.7457, 0.9201, 0.7451, 0.9186, 0.7271, 0.9385, 0.7307, 0.9201, 0.7451, 0.8924, 0.7502, 0.8947, 0.7303, 0.9186, 0.7271, 0.8924, 0.7502, 0.8668, 0.7566, 0.8704, 0.7376, 0.8947, 0.7303, 0.8668, 0.7566, 0.8493, 0.7621, 0.8526, 0.745, 0.8704, 0.7376, 0.9638, 0.7326, 0.9511, 0.735, 0.9434, 0.7204, 0.9579, 0.7154, 0.9511, 0.735, 0.9385, 0.7307, 0.9307, 0.7174, 0.9434, 0.7204, 0.9385, 0.7307, 0.9186, 0.7271, 0.9148, 0.714, 0.9307, 0.7174, 0.9186, 0.7271, 0.8947, 0.7303, 0.8961, 0.7158, 0.9148, 0.714, 0.8947, 0.7303, 0.8704, 0.7376, 0.8745, 0.7231, 0.8961, 0.7158, 0.8704, 0.7376, 0.8526, 0.745, 0.857, 0.7315, 0.8745, 0.7231, 0.9718, 0.8394, 0.9528, 0.842, 0.9528, 0.8287, 0.9752, 0.8261, 0.9528, 0.842, 0.9349, 0.8453, 0.934, 0.8332, 0.9528, 0.8287, 0.9349, 0.8453, 0.9159, 0.8467, 0.9128, 0.8364, 0.934, 0.8332, 0.9159, 0.8467, 0.8963, 0.8461, 0.8917, 0.8368, 0.9128, 0.8364, 0.8963, 0.8461, 0.8733, 0.8448, 0.8679, 0.8351, 0.8917, 0.8368, 0.8733, 0.8448, 0.8535, 0.8426, 0.8499, 0.8336, 0.8679, 0.8351, 0.8535, 0.8426, 0.8421, 0.8433, 0.8398, 0.836, 0.8499, 0.8336, 0.8499, 0.8336, 0.8398, 0.836, 0.8383, 0.8239, 0.8481, 0.8208, 0.8481, 0.8208, 0.8383, 0.8239, 0.837, 0.8069, 0.847, 0.8036, 0.847, 0.8036, 0.837, 0.8069, 0.8366, 0.7861, 0.8469, 0.783, 0.8469, 0.783, 0.8366, 0.7861, 0.8388, 0.7646, 0.8493, 0.7621, 0.8493, 0.7621, 0.8388, 0.7646, 0.8424, 0.7473, 0.8526, 0.745, 0.8526, 0.745, 0.8424, 0.7473, 0.8466, 0.7342, 0.857, 0.7315, 0.857, 0.7315, 0.8466, 0.7342, 0.8522, 0.7228, 0.8636, 0.7186, 0.8745, 0.7231, 0.857, 0.7315, 0.8636, 0.7186, 0.8804, 0.7111, 0.8961, 0.7158, 0.8745, 0.7231, 0.8804, 0.7111, 0.8978, 0.7061, 0.9148, 0.714, 0.8961, 0.7158, 0.8978, 0.7061, 0.9128, 0.7052, 0.9307, 0.7174, 0.9148, 0.714, 0.9128, 0.7052, 0.9273, 0.7067, 0.9434, 0.7204, 0.9307, 0.7174, 0.9273, 0.7067, 0.9408, 0.7071, 0.9579, 0.7154, 0.9434, 0.7204, 0.9408, 0.7071, 0.9558, 0.7015])
me_cube.use_remesh_fix_poles = True
me_cube.use_remesh_preserve_attributes = False
me_cube.use_mirror_vertex_groups = False
me_cube.update()

# ---- objects
ob_rock__common_rock_09 = bpy.data.objects.new('[Rock] Common Rock_09', me_cube)

# ---- transforms, parenting, visibility, modifiers, constraints
ob_rock__common_rock_09.location = (0.0, 0.0, 0.0)
ob_rock__common_rock_09.lineart.crease_threshold = 0.0

# ---- collection membership
col_collection.objects.link(ob_rock__common_rock_09)

# ---- scene / render settings (as saved in the file)
scene.frame_start = 1; scene.frame_end = 250; scene.frame_set(1)
scene.render.engine = 'BLENDER_EEVEE_NEXT'
scene.cycles.use_denoising = False
scene.cycles.samples = 128
scene.cycles.sampling_pattern = 'TABULATED_SOBOL'
scene.cycles.use_adaptive_sampling = False
scene.cycles.use_light_tree = False
scene.view_settings.view_transform = 'Filmic'
bpy.context.view_layer.update()

# ---- added for rendering (the .blend has no active camera and no usable light): camera, sun
cam_auto = bpy.data.cameras.new('AutoCamera')
cam_auto.lens = 50.0
cam_auto.sensor_width = 36.0
cam_auto.clip_end = 1000.0
ob_auto_camera = bpy.data.objects.new('AutoCamera', cam_auto)
scene.collection.objects.link(ob_auto_camera)
ob_auto_camera.location = (11.9854, -14.4715, 10.2424)
ob_auto_camera.rotation_euler = (1.09748, -7.21219e-08, 0.694738)
scene.camera = ob_auto_camera
light_auto_sun = bpy.data.lights.new('AutoSun', 'SUN')
light_auto_sun.energy = 3.0
light_auto_sun.angle = 0.0523599
ob_auto_sun = bpy.data.objects.new('AutoSun', light_auto_sun)
scene.collection.objects.link(ob_auto_sun)
ob_auto_sun.rotation_euler = (0.872665, 0.174533, 0.523599)
bpy.context.view_layer.update()
